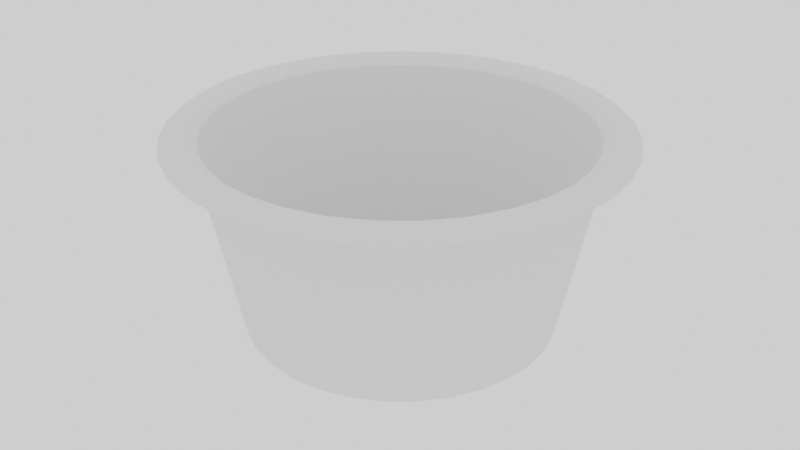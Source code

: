 # Source: drum2.blend  (saved by Blender 3.3.6; exported with 4.5.12 LTS)
import bpy
from mathutils import Matrix  # noqa: F401  (used for matrix-valued properties, if any)

bpy.ops.wm.read_factory_settings(use_empty=True)
scene = bpy.context.scene
scene.name = 'Scene'

# ---- collections
col_collection = bpy.data.collections.new('Collection'); scene.collection.children.link(col_collection)

# ---- world
world_world = bpy.data.worlds.new('World'); scene.world = world_world
world_world.use_nodes = True; world_world.node_tree.nodes.clear()
_N = world_world.node_tree.nodes; _L = world_world.node_tree.links
n0 = _N.new('ShaderNodeOutputWorld'); n0.name = 'World Output'; n0.location = (300, 300)
n1 = _N.new('ShaderNodeBackground'); n1.name = 'Background'; n1.location = (10, 300)
n1.inputs[0].default_value = (1.0, 1.0, 1.0, 1.0)
_L.new(n1.outputs[0], n0.inputs[0])
n0.is_active_output = True
world_world.color = (0.05088, 0.05088, 0.05088)
world_world.use_sun_shadow = False
world_world.sun_shadow_jitter_overblur = 0.0

# ---- meshes
me_cylinder = bpy.data.meshes.new('Cylinder')
me_cylinder.from_pydata([(0.0, 0.3, 0.15), (0.05853, 0.2942, 0.15), (0.1148, 0.2772, 0.15), (0.1667, 0.2494, 0.15), (0.2121, 0.2121, 0.15), (0.2494, 0.1667, 0.15), (0.2772, 0.1148, 0.15), (0.2942, 0.05853, 0.15), (0.3, 0.0, 0.15), (0.2942, -0.05853, 0.15), (0.2772, -0.1148, 0.15), (0.2494, -0.1667, 0.15), (0.2121, -0.2121, 0.15), (0.1667, -0.2494, 0.15), (0.1148, -0.2772, 0.15), (0.05853, -0.2942, 0.15), (0.0, -0.3, 0.15), (-0.05853, -0.2942, 0.15), (-0.1148, -0.2772, 0.15), (-0.1667, -0.2494, 0.15), (-0.2121, -0.2121, 0.15), (-0.2494, -0.1667, 0.15), (-0.2772, -0.1148, 0.15), (-0.2942, -0.05853, 0.15), (-0.3, 0.0, 0.15), (-0.2942, 0.05853, 0.15), (-0.2772, 0.1148, 0.15), (-0.2494, 0.1667, 0.15), (-0.2121, 0.2121, 0.15), (-0.1667, 0.2494, 0.15), (-0.1148, 0.2772, 0.15), (-0.05853, 0.2942, 0.15), (5.525e-11, 0.3066, 0.1544), (0.05982, 0.3007, 0.1544), (0.1173, 0.2833, 0.1544), (0.1704, 0.255, 0.1544), (0.2168, 0.2168, 0.1544), (0.255, 0.1704, 0.1544), (0.2833, 0.1173, 0.1544), (0.3007, 0.05982, 0.1544), (0.3066, 1.223e-10, 0.1544), (0.3007, -0.05982, 0.1544), (0.2833, -0.1173, 0.1544), (0.255, -0.1704, 0.1544), (0.2168, -0.2168, 0.1544), (0.1704, -0.255, 0.1544), (0.1173, -0.2833, 0.1544), (0.05982, -0.3007, 0.1544), (5.525e-11, -0.3066, 0.1544), (-0.05982, -0.3007, 0.1544), (-0.1173, -0.2833, 0.1544), (-0.1704, -0.255, 0.1544), (-0.2168, -0.2168, 0.1544), (-0.255, -0.1704, 0.1544), (-0.2833, -0.1173, 0.1544), (-0.3007, -0.05982, 0.1544), (-0.3066, 1.223e-10, 0.1544), (-0.3007, 0.05982, 0.1544), (-0.2833, 0.1173, 0.1544), (-0.255, 0.1704, 0.1544), (-0.2168, 0.2168, 0.1544), (-0.1704, 0.255, 0.1544), (-0.1173, 0.2833, 0.1544), (-0.05982, 0.3007, 0.1544), (-0.0007961, 0.316, 0.1581), (0.06106, 0.3099, 0.1581), (0.1205, 0.2919, 0.1581), (0.1753, 0.2626, 0.1581), (0.2234, 0.2232, 0.1581), (0.2628, 0.1751, 0.1581), (0.2921, 0.1203, 0.1581), (0.3102, 0.06082, 0.1581), (0.3162, -0.001032, 0.1581), (0.3102, -0.06288, 0.1581), (0.2921, -0.1224, 0.1581), (0.2628, -0.1772, 0.1581), (0.2234, -0.2252, 0.1581), (0.1753, -0.2646, 0.1581), (0.1205, -0.2939, 0.1581), (0.06106, -0.312, 0.1581), (-0.0007961, -0.3181, 0.1581), (-0.06265, -0.312, 0.1581), (-0.1221, -0.2939, 0.1581), (-0.1769, -0.2646, 0.1581), (-0.225, -0.2252, 0.1581), (-0.2644, -0.1772, 0.1581), (-0.2937, -0.1224, 0.1581), (-0.3117, -0.06288, 0.1581), (-0.3178, -0.001032, 0.1581), (-0.3117, 0.06082, 0.1581), (-0.2937, 0.1203, 0.1581), (-0.2644, 0.1751, 0.1581), (-0.225, 0.2232, 0.1581), (-0.1769, 0.2626, 0.1581), (-0.1221, 0.2919, 0.1581), (-0.06265, 0.3099, 0.1581), (-0.0007961, 0.3254, 0.1596), (0.06289, 0.3191, 0.1596), (0.1241, 0.3006, 0.1596), (0.1806, 0.2704, 0.1596), (0.23, 0.2298, 0.1596), (0.2706, 0.1803, 0.1596), (0.3008, 0.1239, 0.1596), (0.3194, 0.06266, 0.1596), (0.3257, -0.001032, 0.1596), (0.3194, -0.06472, 0.1596), (0.3008, -0.126, 0.1596), (0.2706, -0.1824, 0.1596), (0.23, -0.2319, 0.1596), (0.1806, -0.2725, 0.1596), (0.1241, -0.3026, 0.1596), (0.06289, -0.3212, 0.1596), (-0.0007961, -0.3275, 0.1596), (-0.06448, -0.3212, 0.1596), (-0.1257, -0.3026, 0.1596), (-0.1822, -0.2725, 0.1596), (-0.2316, -0.2319, 0.1596), (-0.2722, -0.1824, 0.1596), (-0.3024, -0.126, 0.1596), (-0.321, -0.06472, 0.1596), (-0.3272, -0.001032, 0.1596), (-0.321, 0.06266, 0.1596), (-0.3024, 0.1239, 0.1596), (-0.2722, 0.1803, 0.1596), (-0.2316, 0.2298, 0.1596), (-0.1822, 0.2704, 0.1596), (-0.1257, 0.3006, 0.1596), (-0.06448, 0.3191, 0.1596), (-0.0007961, 0.3322, 0.1558), (0.06421, 0.3258, 0.1558), (0.1267, 0.3068, 0.1558), (0.1843, 0.276, 0.1558), (0.2348, 0.2346, 0.1558), (0.2763, 0.1841, 0.1558), (0.3071, 0.1265, 0.1558), (0.326, 0.06398, 0.1558), (0.3324, -0.001032, 0.1558), (0.326, -0.06604, 0.1558), (0.3071, -0.1286, 0.1558), (0.2763, -0.1862, 0.1558), (0.2348, -0.2367, 0.1558), (0.1843, -0.2781, 0.1558), (0.1267, -0.3089, 0.1558), (0.06421, -0.3279, 0.1558), (-0.0007961, -0.3343, 0.1558), (-0.06581, -0.3279, 0.1558), (-0.1283, -0.3089, 0.1558), (-0.1859, -0.2781, 0.1558), (-0.2364, -0.2367, 0.1558), (-0.2779, -0.1862, 0.1558), (-0.3087, -0.1286, 0.1558), (-0.3276, -0.06604, 0.1558), (-0.334, -0.001032, 0.1558), (-0.3276, 0.06398, 0.1558), (-0.3087, 0.1265, 0.1558), (-0.2779, 0.1841, 0.1558), (-0.2364, 0.2346, 0.1558), (-0.1859, 0.276, 0.1558), (-0.1283, 0.3068, 0.1558), (-0.06581, 0.3258, 0.1558), (-0.0007961, 0.3354, 0.1528), (0.06484, 0.329, 0.1528), (0.128, 0.3098, 0.1528), (0.1861, 0.2787, 0.1528), (0.2371, 0.2369, 0.1528), (0.279, 0.1859, 0.1528), (0.31, 0.1277, 0.1528), (0.3292, 0.06461, 0.1528), (0.3357, -0.001032, 0.1528), (0.3292, -0.06667, 0.1528), (0.31, -0.1298, 0.1528), (0.279, -0.188, 0.1528), (0.2371, -0.2389, 0.1528), (0.1861, -0.2808, 0.1528), (0.128, -0.3119, 0.1528), (0.06484, -0.331, 0.1528), (-0.0007961, -0.3375, 0.1528), (-0.06643, -0.331, 0.1528), (-0.1295, -0.3119, 0.1528), (-0.1877, -0.2808, 0.1528), (-0.2387, -0.2389, 0.1528), (-0.2805, -0.188, 0.1528), (-0.3116, -0.1298, 0.1528), (-0.3308, -0.06667, 0.1528), (-0.3372, -0.001032, 0.1528), (-0.3308, 0.06461, 0.1528), (-0.3116, 0.1277, 0.1528), (-0.2805, 0.1859, 0.1528), (-0.2387, 0.2369, 0.1528), (-0.1877, 0.2787, 0.1528), (-0.1295, 0.3098, 0.1528), (-0.06643, 0.329, 0.1528), (-0.0007961, 0.3354, 0.1506), (0.06484, 0.329, 0.1506), (0.128, 0.3098, 0.1506), (0.1861, 0.2787, 0.1506), (0.2371, 0.2369, 0.1506), (0.279, 0.1859, 0.1506), (0.31, 0.1277, 0.1506), (0.3292, 0.06461, 0.1506), (0.3357, -0.001032, 0.1506), (0.3292, -0.06667, 0.1506), (0.31, -0.1298, 0.1506), (0.279, -0.188, 0.1506), (0.2371, -0.2389, 0.1506), (0.1861, -0.2808, 0.1506), (0.128, -0.3119, 0.1506), (0.06484, -0.331, 0.1506), (-0.0007961, -0.3375, 0.1506), (-0.06643, -0.331, 0.1506), (-0.1295, -0.3119, 0.1506), (-0.1877, -0.2808, 0.1506), (-0.2387, -0.2389, 0.1506), (-0.2805, -0.188, 0.1506), (-0.3116, -0.1298, 0.1506), (-0.3308, -0.06667, 0.1506), (-0.3372, -0.001032, 0.1506), (-0.3308, 0.06461, 0.1506), (-0.3116, 0.1277, 0.1506), (-0.2805, 0.1859, 0.1506), (-0.2387, 0.2369, 0.1506), (-0.1877, 0.2787, 0.1506), (-0.1295, 0.3098, 0.1506), (-0.06643, 0.329, 0.1506), (-0.0007961, 0.3423, 0.1499), (0.06619, 0.3357, 0.1499), (0.1306, 0.3162, 0.1499), (0.19, 0.2845, 0.1499), (0.242, 0.2418, 0.1499), (0.2847, 0.1897, 0.1499), (0.3164, 0.1304, 0.1499), (0.336, 0.06595, 0.1499), (0.3426, -0.001032, 0.1499), (0.336, -0.06802, 0.1499), (0.3164, -0.1324, 0.1499), (0.2847, -0.1918, 0.1499), (0.242, -0.2438, 0.1499), (0.19, -0.2865, 0.1499), (0.1306, -0.3182, 0.1499), (0.06619, -0.3378, 0.1499), (-0.0007961, -0.3444, 0.1499), (-0.06778, -0.3378, 0.1499), (-0.1322, -0.3182, 0.1499), (-0.1916, -0.2865, 0.1499), (-0.2436, -0.2438, 0.1499), (-0.2863, -0.1918, 0.1499), (-0.318, -0.1324, 0.1499), (-0.3376, -0.06802, 0.1499), (-0.3441, -0.001032, 0.1499), (-0.3376, 0.06595, 0.1499), (-0.318, 0.1304, 0.1499), (-0.2863, 0.1897, 0.1499), (-0.2436, 0.2418, 0.1499), (-0.1916, 0.2845, 0.1499), (-0.1322, 0.3162, 0.1499), (-0.06778, 0.3357, 0.1499), (-0.0007961, 0.3423, 0.1571), (0.06619, 0.3357, 0.1571), (0.1306, 0.3162, 0.1571), (0.19, 0.2845, 0.1571), (0.242, 0.2418, 0.1571), (0.2847, 0.1897, 0.1571), (0.3164, 0.1304, 0.1571), (0.336, 0.06595, 0.1571), (0.3426, -0.001032, 0.1571), (0.336, -0.06802, 0.1571), (0.3164, -0.1324, 0.1571), (0.2847, -0.1918, 0.1571), (0.242, -0.2438, 0.1571), (0.19, -0.2865, 0.1571), (0.1306, -0.3182, 0.1571), (0.06619, -0.3378, 0.1571), (-0.0007961, -0.3444, 0.1571), (-0.06778, -0.3378, 0.1571), (-0.1322, -0.3182, 0.1571), (-0.1916, -0.2865, 0.1571), (-0.2436, -0.2438, 0.1571), (-0.2863, -0.1918, 0.1571), (-0.318, -0.1324, 0.1571), (-0.3376, -0.06802, 0.1571), (-0.3441, -0.001032, 0.1571), (-0.3376, 0.06595, 0.1571), (-0.318, 0.1304, 0.1571), (-0.2863, 0.1897, 0.1571), (-0.2436, 0.2418, 0.1571), (-0.1916, 0.2845, 0.1571), (-0.1322, 0.3162, 0.1571), (-0.06778, 0.3357, 0.1571), (-0.0007961, 0.3342, 0.1639), (0.06461, 0.3278, 0.1639), (0.1275, 0.3087, 0.1639), (0.1855, 0.2777, 0.1639), (0.2363, 0.236, 0.1639), (0.278, 0.1852, 0.1639), (0.309, 0.1273, 0.1639), (0.328, 0.06438, 0.1639), (0.3345, -0.001032, 0.1639), (0.328, -0.06644, 0.1639), (0.309, -0.1293, 0.1639), (0.278, -0.1873, 0.1639), (0.2363, -0.2381, 0.1639), (0.1855, -0.2798, 0.1639), (0.1275, -0.3108, 0.1639), (0.06461, -0.3299, 0.1639), (-0.0007961, -0.3363, 0.1639), (-0.0662, -0.3299, 0.1639), (-0.1291, -0.3108, 0.1639), (-0.1871, -0.2798, 0.1639), (-0.2379, -0.2381, 0.1639), (-0.2796, -0.1873, 0.1639), (-0.3105, -0.1293, 0.1639), (-0.3296, -0.06644, 0.1639), (-0.3361, -0.001032, 0.1639), (-0.3296, 0.06438, 0.1639), (-0.3105, 0.1273, 0.1639), (-0.2796, 0.1852, 0.1639), (-0.2379, 0.236, 0.1639), (-0.1871, 0.2777, 0.1639), (-0.1291, 0.3087, 0.1639), (-0.0662, 0.3278, 0.1639), (-0.0007961, 0.3277, 0.1662), (0.06333, 0.3213, 0.1662), (0.125, 0.3026, 0.1662), (0.1818, 0.2723, 0.1662), (0.2316, 0.2314, 0.1662), (0.2725, 0.1816, 0.1662), (0.3029, 0.1248, 0.1662), (0.3216, 0.06309, 0.1662), (0.3279, -0.001032, 0.1662), (0.3216, -0.06516, 0.1662), (0.3029, -0.1268, 0.1662), (0.2725, -0.1836, 0.1662), (0.2316, -0.2334, 0.1662), (0.1818, -0.2743, 0.1662), (0.125, -0.3047, 0.1662), (0.06333, -0.3234, 0.1662), (-0.0007961, -0.3297, 0.1662), (-0.06492, -0.3234, 0.1662), (-0.1266, -0.3047, 0.1662), (-0.1834, -0.2743, 0.1662), (-0.2332, -0.2334, 0.1662), (-0.2741, -0.1836, 0.1662), (-0.3045, -0.1268, 0.1662), (-0.3232, -0.06516, 0.1662), (-0.3295, -0.001032, 0.1662), (-0.3232, 0.06309, 0.1662), (-0.3045, 0.1248, 0.1662), (-0.2741, 0.1816, 0.1662), (-0.2332, 0.2314, 0.1662), (-0.1834, 0.2723, 0.1662), (-0.1266, 0.3026, 0.1662), (-0.06492, 0.3213, 0.1662), (-0.0007961, 0.3182, 0.1671), (0.06149, 0.3121, 0.1671), (0.1214, 0.2939, 0.1671), (0.1766, 0.2644, 0.1671), (0.2249, 0.2247, 0.1671), (0.2647, 0.1763, 0.1671), (0.2942, 0.1211, 0.1671), (0.3123, 0.06125, 0.1671), (0.3185, -0.001032, 0.1671), (0.3123, -0.06331, 0.1671), (0.2942, -0.1232, 0.1671), (0.2647, -0.1784, 0.1671), (0.2249, -0.2268, 0.1671), (0.1766, -0.2665, 0.1671), (0.1214, -0.296, 0.1671), (0.06149, -0.3142, 0.1671), (-0.0007961, -0.3203, 0.1671), (-0.06308, -0.3142, 0.1671), (-0.123, -0.296, 0.1671), (-0.1782, -0.2665, 0.1671), (-0.2265, -0.2268, 0.1671), (-0.2662, -0.1784, 0.1671), (-0.2957, -0.1232, 0.1671), (-0.3139, -0.06331, 0.1671), (-0.32, -0.001032, 0.1671), (-0.3139, 0.06125, 0.1671), (-0.2957, 0.1211, 0.1671), (-0.2662, 0.1763, 0.1671), (-0.2265, 0.2247, 0.1671), (-0.1782, 0.2644, 0.1671), (-0.123, 0.2939, 0.1671), (-0.06308, 0.3121, 0.1671), (-0.0007961, 0.3046, 0.1645), (0.05883, 0.2987, 0.1645), (0.1162, 0.2813, 0.1645), (0.169, 0.2531, 0.1645), (0.2153, 0.2151, 0.1645), (0.2533, 0.1688, 0.1645), (0.2816, 0.1159, 0.1645), (0.299, 0.0586, 0.1645), (0.3048, -0.001032, 0.1645), (0.299, -0.06066, 0.1645), (0.2816, -0.118, 0.1645), (0.2533, -0.1708, 0.1645), (0.2153, -0.2172, 0.1645), (0.169, -0.2552, 0.1645), (0.1162, -0.2834, 0.1645), (0.05883, -0.3008, 0.1645), (-0.0007961, -0.3067, 0.1645), (-0.06042, -0.3008, 0.1645), (-0.1178, -0.2834, 0.1645), (-0.1706, -0.2552, 0.1645), (-0.2169, -0.2172, 0.1645), (-0.2549, -0.1708, 0.1645), (-0.2832, -0.118, 0.1645), (-0.3006, -0.06066, 0.1645), (-0.3064, -0.001032, 0.1645), (-0.3006, 0.0586, 0.1645), (-0.2832, 0.1159, 0.1645), (-0.2549, 0.1688, 0.1645), (-0.2169, 0.2151, 0.1645), (-0.1706, 0.2531, 0.1645), (-0.1178, 0.2813, 0.1645), (-0.06042, 0.2987, 0.1645), (-0.0007961, 0.2932, 0.1594), (0.05661, 0.2876, 0.1594), (0.1118, 0.2708, 0.1594), (0.1627, 0.2436, 0.1594), (0.2073, 0.207, 0.1594), (0.2439, 0.1624, 0.1594), (0.2711, 0.1116, 0.1594), (0.2878, 0.05637, 0.1594), (0.2934, -0.001032, 0.1594), (0.2878, -0.05844, 0.1594), (0.2711, -0.1136, 0.1594), (0.2439, -0.1645, 0.1594), (0.2073, -0.2091, 0.1594), (0.1627, -0.2457, 0.1594), (0.1118, -0.2729, 0.1594), (0.05661, -0.2896, 0.1594), (-0.0007961, -0.2953, 0.1594), (-0.0582, -0.2896, 0.1594), (-0.1134, -0.2729, 0.1594), (-0.1643, -0.2457, 0.1594), (-0.2089, -0.2091, 0.1594), (-0.2455, -0.1645, 0.1594), (-0.2726, -0.1136, 0.1594), (-0.2894, -0.05844, 0.1594), (-0.295, -0.001032, 0.1594), (-0.2894, 0.05637, 0.1594), (-0.2726, 0.1116, 0.1594), (-0.2455, 0.1624, 0.1594), (-0.2089, 0.207, 0.1594), (-0.1643, 0.2436, 0.1594), (-0.1134, 0.2708, 0.1594), (-0.0582, 0.2876, 0.1594), (-0.0007961, 0.288, 0.1551), (0.0556, 0.2825, 0.1551), (0.1098, 0.266, 0.1551), (0.1598, 0.2393, 0.1551), (0.2036, 0.2034, 0.1551), (0.2396, 0.1596, 0.1551), (0.2663, 0.1096, 0.1551), (0.2827, 0.05536, 0.1551), (0.2883, -0.001032, 0.1551), (0.2827, -0.05743, 0.1551), (0.2663, -0.1117, 0.1551), (0.2396, -0.1616, 0.1551), (0.2036, -0.2054, 0.1551), (0.1598, -0.2414, 0.1551), (0.1098, -0.2681, 0.1551), (0.0556, -0.2846, 0.1551), (-0.0007961, -0.2901, 0.1551), (-0.05719, -0.2846, 0.1551), (-0.1114, -0.2681, 0.1551), (-0.1614, -0.2414, 0.1551), (-0.2052, -0.2054, 0.1551), (-0.2412, -0.1616, 0.1551), (-0.2679, -0.1117, 0.1551), (-0.2843, -0.05743, 0.1551), (-0.2899, -0.001032, 0.1551), (-0.2843, 0.05536, 0.1551), (-0.2679, 0.1096, 0.1551), (-0.2412, 0.1596, 0.1551), (-0.2052, 0.2034, 0.1551), (-0.1614, 0.2393, 0.1551), (-0.1114, 0.266, 0.1551), (-0.05719, 0.2825, 0.1551), (-0.0007961, 0.2222, -0.143), (0.04276, 0.2179, -0.143), (0.08464, 0.2052, -0.143), (0.1232, 0.1846, -0.143), (0.1571, 0.1568, -0.143), (0.1848, 0.123, -0.143), (0.2055, 0.08441, -0.143), (0.2182, 0.04253, -0.143), (0.2225, -0.001032, -0.143), (0.2182, -0.04459, -0.143), (0.2055, -0.08647, -0.143), (0.1848, -0.1251, -0.143), (0.1571, -0.1589, -0.143), (0.1232, -0.1867, -0.143), (0.08464, -0.2073, -0.143), (0.04276, -0.22, -0.143), (-0.0007961, -0.2243, -0.143), (-0.04435, -0.22, -0.143), (-0.08624, -0.2073, -0.143), (-0.1248, -0.1867, -0.143), (-0.1587, -0.1589, -0.143), (-0.1864, -0.1251, -0.143), (-0.2071, -0.08647, -0.143), (-0.2198, -0.04459, -0.143), (-0.2241, -0.001032, -0.143), (-0.2198, 0.04253, -0.143), (-0.2071, 0.08441, -0.143), (-0.1864, 0.123, -0.143), (-0.1587, 0.1568, -0.143), (-0.1248, 0.1846, -0.143), (-0.08624, 0.2052, -0.143), (-0.04435, 0.2179, -0.143), (-0.03808, 0.1914, -0.1602), (2.258e-10, 0.2388, -0.1461), (0.0466, 0.2343, -0.1461), (-0.07469, 0.1803, -0.1602), (0.0914, 0.2207, -0.1461), (-0.1084, 0.1623, -0.1602), (0.1327, 0.1986, -0.1461), (-0.138, 0.138, -0.1602), (0.1689, 0.1689, -0.1461), (-0.1623, 0.1084, -0.1602), (0.1986, 0.1327, -0.1461), (-0.1803, 0.07469, -0.1602), (0.2207, 0.0914, -0.1461), (-0.1914, 0.03808, -0.1602), (0.2343, 0.0466, -0.1461), (-0.1952, 2.209e-10, -0.1602), (0.2388, -2.258e-10, -0.1461), (-0.1914, -0.03808, -0.1602), (0.2343, -0.0466, -0.1461), (-0.1803, -0.07469, -0.1602), (0.2207, -0.0914, -0.1461), (-0.1623, -0.1084, -0.1602), (0.1986, -0.1327, -0.1461), (-0.138, -0.138, -0.1602), (0.1689, -0.1689, -0.1461), (-0.1084, -0.1623, -0.1602), (0.1327, -0.1986, -0.1461), (-0.07469, -0.1803, -0.1602), (0.0914, -0.2207, -0.1461), (-0.03808, -0.1914, -0.1602), (0.0466, -0.2343, -0.1461), (-4.284e-10, -0.1952, -0.1602), (-2.258e-10, -0.2388, -0.1461), (0.03808, -0.1914, -0.1602), (-0.0466, -0.2343, -0.1461), (0.07469, -0.1803, -0.1602), (-0.0914, -0.2207, -0.1461), (0.1084, -0.1623, -0.1602), (-0.1327, -0.1986, -0.1461), (0.138, -0.138, -0.1602), (-0.1689, -0.1689, -0.1461), (0.1623, -0.1084, -0.1602), (-0.1986, -0.1327, -0.1461), (0.1803, -0.07469, -0.1602), (-0.2207, -0.0914, -0.1461), (0.1914, -0.03808, -0.1602), (-0.2343, -0.0466, -0.1461), (0.1952, 2.209e-10, -0.1602), (-0.2388, 2.258e-10, -0.1461), (0.1914, 0.03808, -0.1602), (-0.2343, 0.0466, -0.1461), (0.1803, 0.07469, -0.1602), (-0.2207, 0.0914, -0.1461), (0.1623, 0.1084, -0.1602), (-0.1986, 0.1327, -0.1461), (0.138, 0.138, -0.1602), (-0.1689, 0.1689, -0.1461), (0.1084, 0.1623, -0.1602), (-0.1327, 0.1986, -0.1461), (0.07469, 0.1803, -0.1602), (-0.0914, 0.2207, -0.1461), (0.03808, 0.1914, -0.1602), (-0.0466, 0.2343, -0.1461), (-4.284e-10, 0.1952, -0.1602), (0.0, 0.2214, -0.1554), (1.953e-10, 0.232, -0.1517), (0.0432, 0.2172, -0.1554), (0.04527, 0.2276, -0.1517), (0.08474, 0.2046, -0.1554), (0.0888, 0.2144, -0.1517), (0.123, 0.1841, -0.1554), (0.1289, 0.1929, -0.1517), (0.1566, 0.1566, -0.1554), (0.1641, 0.1641, -0.1517), (0.1841, 0.123, -0.1554), (0.1929, 0.1289, -0.1517), (0.2046, 0.08474, -0.1554), (0.2144, 0.0888, -0.1517), (0.2172, 0.0432, -0.1554), (0.2276, 0.04527, -0.1517), (0.2214, 0.0, -0.1554), (0.232, -1.953e-10, -0.1517), (0.2172, -0.0432, -0.1554), (0.2276, -0.04527, -0.1517), (0.2046, -0.08474, -0.1554), (0.2144, -0.0888, -0.1517), (0.1841, -0.123, -0.1554), (0.1929, -0.1289, -0.1517), (0.1566, -0.1566, -0.1554), (0.1641, -0.1641, -0.1517), (0.123, -0.1841, -0.1554), (0.1289, -0.1929, -0.1517), (0.08474, -0.2046, -0.1554), (0.0888, -0.2144, -0.1517), (0.0432, -0.2172, -0.1554), (0.04527, -0.2276, -0.1517), (0.0, -0.2214, -0.1554), (-1.953e-10, -0.232, -0.1517), (-0.0432, -0.2172, -0.1554), (-0.04527, -0.2276, -0.1517), (-0.08474, -0.2046, -0.1554), (-0.0888, -0.2144, -0.1517), (-0.123, -0.1841, -0.1554), (-0.1289, -0.1929, -0.1517), (-0.1566, -0.1566, -0.1554), (-0.1641, -0.1641, -0.1517), (-0.1841, -0.123, -0.1554), (-0.1929, -0.1289, -0.1517), (-0.2046, -0.08474, -0.1554), (-0.2144, -0.0888, -0.1517), (-0.2172, -0.0432, -0.1554), (-0.2276, -0.04527, -0.1517), (-0.2214, 0.0, -0.1554), (-0.232, 1.953e-10, -0.1517), (-0.2172, 0.0432, -0.1554), (-0.2276, 0.04527, -0.1517), (-0.2046, 0.08474, -0.1554), (-0.2144, 0.0888, -0.1517), (-0.1841, 0.123, -0.1554), (-0.1929, 0.1289, -0.1517), (-0.1566, 0.1566, -0.1554), (-0.1641, 0.1641, -0.1517), (-0.123, 0.1841, -0.1554), (-0.1289, 0.1929, -0.1517), (-0.08474, 0.2046, -0.1554), (-0.0888, 0.2144, -0.1517), (-0.0432, 0.2172, -0.1554), (-0.04527, 0.2276, -0.1517)], [], [(524, 522, 5, 6), (526, 524, 6, 7), (528, 526, 7, 8), (530, 528, 8, 9), (532, 530, 9, 10), (534, 532, 10, 11), (536, 534, 11, 12), (538, 536, 12, 13), (540, 538, 13, 14), (542, 540, 14, 15), (544, 542, 15, 16), (546, 544, 16, 17), (548, 546, 17, 18), (550, 548, 18, 19), (552, 550, 19, 20), (554, 552, 20, 21), (556, 554, 21, 22), (558, 556, 22, 23), (560, 558, 23, 24), (562, 560, 24, 25), (564, 562, 25, 26), (566, 564, 26, 27), (568, 566, 27, 28), (570, 568, 28, 29), (572, 570, 29, 30), (574, 572, 30, 31), (516, 514, 1, 2), (18, 17, 49, 50), (522, 520, 4, 5), (520, 518, 3, 4), (513, 574, 31, 0), (518, 516, 2, 3), (581, 579, 514, 516), (35, 34, 66, 67), (5, 4, 36, 37), (0, 31, 63, 32), (19, 18, 50, 51), (6, 5, 37, 38), (20, 19, 51, 52), (7, 6, 38, 39), (21, 20, 52, 53), (8, 7, 39, 40), (22, 21, 53, 54), (9, 8, 40, 41), (23, 22, 54, 55), (10, 9, 41, 42), (24, 23, 55, 56), (11, 10, 42, 43), (25, 24, 56, 57), (12, 11, 43, 44), (26, 25, 57, 58), (13, 12, 44, 45), (27, 26, 58, 59), (14, 13, 45, 46), (1, 0, 32, 33), (28, 27, 59, 60), (15, 14, 46, 47), (2, 1, 33, 34), (29, 28, 60, 61), (16, 15, 47, 48), (3, 2, 34, 35), (30, 29, 61, 62), (17, 16, 48, 49), (4, 3, 35, 36), (31, 30, 62, 63), (91, 90, 122, 123), (62, 61, 93, 94), (49, 48, 80, 81), (36, 35, 67, 68), (63, 62, 94, 95), (50, 49, 81, 82), (37, 36, 68, 69), (32, 63, 95, 64), (51, 50, 82, 83), (38, 37, 69, 70), (52, 51, 83, 84), (39, 38, 70, 71), (53, 52, 84, 85), (40, 39, 71, 72), (54, 53, 85, 86), (41, 40, 72, 73), (55, 54, 86, 87), (42, 41, 73, 74), (56, 55, 87, 88), (43, 42, 74, 75), (57, 56, 88, 89), (44, 43, 75, 76), (58, 57, 89, 90), (45, 44, 76, 77), (59, 58, 90, 91), (46, 45, 77, 78), (33, 32, 64, 65), (60, 59, 91, 92), (47, 46, 78, 79), (34, 33, 65, 66), (61, 60, 92, 93), (48, 47, 79, 80), (122, 121, 153, 154), (78, 77, 109, 110), (65, 64, 96, 97), (92, 91, 123, 124), (79, 78, 110, 111), (66, 65, 97, 98), (93, 92, 124, 125), (80, 79, 111, 112), (67, 66, 98, 99), (94, 93, 125, 126), (81, 80, 112, 113), (68, 67, 99, 100), (95, 94, 126, 127), (82, 81, 113, 114), (69, 68, 100, 101), (64, 95, 127, 96), (83, 82, 114, 115), (70, 69, 101, 102), (84, 83, 115, 116), (71, 70, 102, 103), (85, 84, 116, 117), (72, 71, 103, 104), (86, 85, 117, 118), (73, 72, 104, 105), (87, 86, 118, 119), (74, 73, 105, 106), (88, 87, 119, 120), (75, 74, 106, 107), (89, 88, 120, 121), (76, 75, 107, 108), (90, 89, 121, 122), (77, 76, 108, 109), (140, 139, 171, 172), (109, 108, 140, 141), (123, 122, 154, 155), (110, 109, 141, 142), (97, 96, 128, 129), (124, 123, 155, 156), (111, 110, 142, 143), (98, 97, 129, 130), (125, 124, 156, 157), (112, 111, 143, 144), (99, 98, 130, 131), (126, 125, 157, 158), (113, 112, 144, 145), (100, 99, 131, 132), (127, 126, 158, 159), (114, 113, 145, 146), (101, 100, 132, 133), (96, 127, 159, 128), (115, 114, 146, 147), (102, 101, 133, 134), (116, 115, 147, 148), (103, 102, 134, 135), (117, 116, 148, 149), (104, 103, 135, 136), (118, 117, 149, 150), (105, 104, 136, 137), (119, 118, 150, 151), (106, 105, 137, 138), (120, 119, 151, 152), (107, 106, 138, 139), (121, 120, 152, 153), (108, 107, 139, 140), (160, 191, 223, 192), (154, 153, 185, 186), (141, 140, 172, 173), (155, 154, 186, 187), (142, 141, 173, 174), (129, 128, 160, 161), (156, 155, 187, 188), (143, 142, 174, 175), (130, 129, 161, 162), (157, 156, 188, 189), (144, 143, 175, 176), (131, 130, 162, 163), (158, 157, 189, 190), (145, 144, 176, 177), (132, 131, 163, 164), (159, 158, 190, 191), (146, 145, 177, 178), (133, 132, 164, 165), (128, 159, 191, 160), (147, 146, 178, 179), (134, 133, 165, 166), (148, 147, 179, 180), (135, 134, 166, 167), (149, 148, 180, 181), (136, 135, 167, 168), (150, 149, 181, 182), (137, 136, 168, 169), (151, 150, 182, 183), (138, 137, 169, 170), (152, 151, 183, 184), (139, 138, 170, 171), (153, 152, 184, 185), (215, 214, 246, 247), (179, 178, 210, 211), (166, 165, 197, 198), (180, 179, 211, 212), (167, 166, 198, 199), (181, 180, 212, 213), (168, 167, 199, 200), (182, 181, 213, 214), (169, 168, 200, 201), (183, 182, 214, 215), (170, 169, 201, 202), (184, 183, 215, 216), (171, 170, 202, 203), (185, 184, 216, 217), (172, 171, 203, 204), (186, 185, 217, 218), (173, 172, 204, 205), (187, 186, 218, 219), (174, 173, 205, 206), (161, 160, 192, 193), (188, 187, 219, 220), (175, 174, 206, 207), (162, 161, 193, 194), (189, 188, 220, 221), (176, 175, 207, 208), (163, 162, 194, 195), (190, 189, 221, 222), (177, 176, 208, 209), (164, 163, 195, 196), (191, 190, 222, 223), (178, 177, 209, 210), (165, 164, 196, 197), (250, 249, 281, 282), (202, 201, 233, 234), (216, 215, 247, 248), (203, 202, 234, 235), (217, 216, 248, 249), (204, 203, 235, 236), (218, 217, 249, 250), (205, 204, 236, 237), (219, 218, 250, 251), (206, 205, 237, 238), (193, 192, 224, 225), (220, 219, 251, 252), (207, 206, 238, 239), (194, 193, 225, 226), (221, 220, 252, 253), (208, 207, 239, 240), (195, 194, 226, 227), (222, 221, 253, 254), (209, 208, 240, 241), (196, 195, 227, 228), (223, 222, 254, 255), (210, 209, 241, 242), (197, 196, 228, 229), (192, 223, 255, 224), (211, 210, 242, 243), (198, 197, 229, 230), (212, 211, 243, 244), (199, 198, 230, 231), (213, 212, 244, 245), (200, 199, 231, 232), (214, 213, 245, 246), (201, 200, 232, 233), (283, 282, 314, 315), (237, 236, 268, 269), (251, 250, 282, 283), (238, 237, 269, 270), (225, 224, 256, 257), (252, 251, 283, 284), (239, 238, 270, 271), (226, 225, 257, 258), (253, 252, 284, 285), (240, 239, 271, 272), (227, 226, 258, 259), (254, 253, 285, 286), (241, 240, 272, 273), (228, 227, 259, 260), (255, 254, 286, 287), (242, 241, 273, 274), (229, 228, 260, 261), (224, 255, 287, 256), (243, 242, 274, 275), (230, 229, 261, 262), (244, 243, 275, 276), (231, 230, 262, 263), (245, 244, 276, 277), (232, 231, 263, 264), (246, 245, 277, 278), (233, 232, 264, 265), (247, 246, 278, 279), (234, 233, 265, 266), (248, 247, 279, 280), (235, 234, 266, 267), (249, 248, 280, 281), (236, 235, 267, 268), (318, 317, 349, 350), (270, 269, 301, 302), (257, 256, 288, 289), (284, 283, 315, 316), (271, 270, 302, 303), (258, 257, 289, 290), (285, 284, 316, 317), (272, 271, 303, 304), (259, 258, 290, 291), (286, 285, 317, 318), (273, 272, 304, 305), (260, 259, 291, 292), (287, 286, 318, 319), (274, 273, 305, 306), (261, 260, 292, 293), (256, 287, 319, 288), (275, 274, 306, 307), (262, 261, 293, 294), (276, 275, 307, 308), (263, 262, 294, 295), (277, 276, 308, 309), (264, 263, 295, 296), (278, 277, 309, 310), (265, 264, 296, 297), (279, 278, 310, 311), (266, 265, 297, 298), (280, 279, 311, 312), (267, 266, 298, 299), (281, 280, 312, 313), (268, 267, 299, 300), (282, 281, 313, 314), (269, 268, 300, 301), (340, 339, 371, 372), (305, 304, 336, 337), (292, 291, 323, 324), (319, 318, 350, 351), (306, 305, 337, 338), (293, 292, 324, 325), (288, 319, 351, 320), (307, 306, 338, 339), (294, 293, 325, 326), (308, 307, 339, 340), (295, 294, 326, 327), (309, 308, 340, 341), (296, 295, 327, 328), (310, 309, 341, 342), (297, 296, 328, 329), (311, 310, 342, 343), (298, 297, 329, 330), (312, 311, 343, 344), (299, 298, 330, 331), (313, 312, 344, 345), (300, 299, 331, 332), (314, 313, 345, 346), (301, 300, 332, 333), (315, 314, 346, 347), (302, 301, 333, 334), (289, 288, 320, 321), (316, 315, 347, 348), (303, 302, 334, 335), (290, 289, 321, 322), (317, 316, 348, 349), (304, 303, 335, 336), (291, 290, 322, 323), (375, 374, 406, 407), (327, 326, 358, 359), (341, 340, 372, 373), (328, 327, 359, 360), (342, 341, 373, 374), (329, 328, 360, 361), (343, 342, 374, 375), (330, 329, 361, 362), (344, 343, 375, 376), (331, 330, 362, 363), (345, 344, 376, 377), (332, 331, 363, 364), (346, 345, 377, 378), (333, 332, 364, 365), (347, 346, 378, 379), (334, 333, 365, 366), (321, 320, 352, 353), (348, 347, 379, 380), (335, 334, 366, 367), (322, 321, 353, 354), (349, 348, 380, 381), (336, 335, 367, 368), (323, 322, 354, 355), (350, 349, 381, 382), (337, 336, 368, 369), (324, 323, 355, 356), (351, 350, 382, 383), (338, 337, 369, 370), (325, 324, 356, 357), (320, 351, 383, 352), (339, 338, 370, 371), (326, 325, 357, 358), (402, 401, 433, 434), (362, 361, 393, 394), (376, 375, 407, 408), (363, 362, 394, 395), (377, 376, 408, 409), (364, 363, 395, 396), (378, 377, 409, 410), (365, 364, 396, 397), (379, 378, 410, 411), (366, 365, 397, 398), (353, 352, 384, 385), (380, 379, 411, 412), (367, 366, 398, 399), (354, 353, 385, 386), (381, 380, 412, 413), (368, 367, 399, 400), (355, 354, 386, 387), (382, 381, 413, 414), (369, 368, 400, 401), (356, 355, 387, 388), (383, 382, 414, 415), (370, 369, 401, 402), (357, 356, 388, 389), (352, 383, 415, 384), (371, 370, 402, 403), (358, 357, 389, 390), (372, 371, 403, 404), (359, 358, 390, 391), (373, 372, 404, 405), (360, 359, 391, 392), (374, 373, 405, 406), (361, 360, 392, 393), (437, 436, 468, 469), (389, 388, 420, 421), (384, 415, 447, 416), (403, 402, 434, 435), (390, 389, 421, 422), (404, 403, 435, 436), (391, 390, 422, 423), (405, 404, 436, 437), (392, 391, 423, 424), (406, 405, 437, 438), (393, 392, 424, 425), (407, 406, 438, 439), (394, 393, 425, 426), (408, 407, 439, 440), (395, 394, 426, 427), (409, 408, 440, 441), (396, 395, 427, 428), (410, 409, 441, 442), (397, 396, 428, 429), (411, 410, 442, 443), (398, 397, 429, 430), (385, 384, 416, 417), (412, 411, 443, 444), (399, 398, 430, 431), (386, 385, 417, 418), (413, 412, 444, 445), (400, 399, 431, 432), (387, 386, 418, 419), (414, 413, 445, 446), (401, 400, 432, 433), (388, 387, 419, 420), (415, 414, 446, 447), (472, 471, 503, 504), (424, 423, 455, 456), (438, 437, 469, 470), (425, 424, 456, 457), (439, 438, 470, 471), (426, 425, 457, 458), (440, 439, 471, 472), (427, 426, 458, 459), (441, 440, 472, 473), (428, 427, 459, 460), (442, 441, 473, 474), (429, 428, 460, 461), (443, 442, 474, 475), (430, 429, 461, 462), (417, 416, 448, 449), (444, 443, 475, 476), (431, 430, 462, 463), (418, 417, 449, 450), (445, 444, 476, 477), (432, 431, 463, 464), (419, 418, 450, 451), (446, 445, 477, 478), (433, 432, 464, 465), (420, 419, 451, 452), (447, 446, 478, 479), (434, 433, 465, 466), (421, 420, 452, 453), (416, 447, 479, 448), (435, 434, 466, 467), (422, 421, 453, 454), (436, 435, 467, 468), (423, 422, 454, 455), (481, 480, 511, 510, 509, 508, 507, 506, 505, 504, 503, 502, 501, 500, 499, 498, 497, 496, 495, 494, 493, 492, 491, 490, 489, 488, 487, 486, 485, 484, 483, 482), (459, 458, 490, 491), (473, 472, 504, 505), (460, 459, 491, 492), (474, 473, 505, 506), (461, 460, 492, 493), (475, 474, 506, 507), (462, 461, 493, 494), (449, 448, 480, 481), (476, 475, 507, 508), (463, 462, 494, 495), (450, 449, 481, 482), (477, 476, 508, 509), (464, 463, 495, 496), (451, 450, 482, 483), (478, 477, 509, 510), (465, 464, 496, 497), (452, 451, 483, 484), (479, 478, 510, 511), (466, 465, 497, 498), (453, 452, 484, 485), (448, 479, 511, 480), (467, 466, 498, 499), (454, 453, 485, 486), (468, 467, 499, 500), (455, 454, 486, 487), (469, 468, 500, 501), (456, 455, 487, 488), (470, 469, 501, 502), (457, 456, 488, 489), (471, 470, 502, 503), (458, 457, 489, 490), (577, 639, 574, 513), (583, 581, 516, 518), (585, 583, 518, 520), (587, 585, 520, 522), (589, 587, 522, 524), (591, 589, 524, 526), (593, 591, 526, 528), (595, 593, 528, 530), (597, 595, 530, 532), (599, 597, 532, 534), (601, 599, 534, 536), (603, 601, 536, 538), (605, 603, 538, 540), (607, 605, 540, 542), (609, 607, 542, 544), (611, 609, 544, 546), (613, 611, 546, 548), (615, 613, 548, 550), (617, 615, 550, 552), (619, 617, 552, 554), (621, 619, 554, 556), (623, 621, 556, 558), (625, 623, 558, 560), (627, 625, 560, 562), (629, 627, 562, 564), (631, 629, 564, 566), (633, 631, 566, 568), (635, 633, 568, 570), (637, 635, 570, 572), (639, 637, 572, 574), (575, 573, 571, 569, 567, 565, 563, 561, 559, 557, 555, 553, 551, 549, 547, 545, 543, 541, 539, 537, 535, 533, 531, 529, 527, 525, 523, 521, 519, 517, 515, 512), (588, 590, 561, 563), (514, 513, 0, 1), (578, 576, 577, 579), (580, 578, 579, 581), (582, 580, 581, 583), (584, 582, 583, 585), (586, 584, 585, 587), (588, 586, 587, 589), (590, 588, 589, 591), (592, 590, 591, 593), (594, 592, 593, 595), (596, 594, 595, 597), (598, 596, 597, 599), (600, 598, 599, 601), (602, 600, 601, 603), (604, 602, 603, 605), (606, 604, 605, 607), (608, 606, 607, 609), (610, 608, 609, 611), (612, 610, 611, 613), (614, 612, 613, 615), (616, 614, 615, 617), (618, 616, 617, 619), (620, 618, 619, 621), (622, 620, 621, 623), (624, 622, 623, 625), (626, 624, 625, 627), (628, 626, 627, 629), (630, 628, 629, 631), (632, 630, 631, 633), (634, 632, 633, 635), (636, 634, 635, 637), (638, 636, 637, 639), (576, 638, 639, 577), (579, 577, 513, 514), (606, 608, 543, 545), (624, 626, 525, 527), (580, 582, 569, 571), (598, 600, 551, 553), (616, 618, 533, 535), (634, 636, 515, 517), (590, 592, 559, 561), (608, 610, 541, 543), (626, 628, 523, 525), (582, 584, 567, 569), (600, 602, 549, 551), (618, 620, 531, 533), (636, 638, 512, 515), (592, 594, 557, 559), (610, 612, 539, 541), (628, 630, 521, 523), (638, 576, 575, 512), (584, 586, 565, 567), (602, 604, 547, 549), (620, 622, 529, 531), (576, 578, 573, 575), (594, 596, 555, 557), (612, 614, 537, 539), (630, 632, 519, 521), (586, 588, 563, 565), (604, 606, 545, 547), (622, 624, 527, 529), (578, 580, 571, 573), (596, 598, 553, 555), (614, 616, 535, 537), (632, 634, 517, 519)])
_uv = me_cylinder.uv_layers.new(name='UVMap')
_uv.uv.foreach_set('vector', [0.9217, 0.3431, 0.9057, 0.3749, 0.8438, 1.0, 0.8125, 1.0, 0.9312, 0.3087, 0.9217, 0.3431, 0.8125, 1.0, 0.7812, 1.0, 0.9338, 0.2728, 0.9312, 0.3087, 0.7812, 1.0, 0.75, 1.0, 0.9293, 0.2369, 0.9338, 0.2728, 0.75, 1.0, 0.7188, 1.0, 0.9179, 0.2025, 0.9293, 0.2369, 0.7188, 1.0, 0.6875, 1.0, 0.9, 0.1707, 0.9179, 0.2025, 0.6875, 1.0, 0.6562, 1.0, 0.8762, 0.1428, 0.9, 0.1707, 0.6562, 1.0, 0.625, 1.0, 0.8474, 0.12, 0.8762, 0.1428, 0.625, 1.0, 0.5938, 1.0, 0.8146, 0.103, 0.8474, 0.12, 0.5938, 1.0, 0.5625, 1.0, 0.7792, 0.09255, 0.8146, 0.103, 0.5625, 1.0, 0.5312, 1.0, 0.7424, 0.08901, 0.7792, 0.09255, 0.5312, 1.0, 0.5, 1.0, 0.7056, 0.09255, 0.7424, 0.08901, 0.5, 1.0, 0.4688, 1.0, 0.6702, 0.103, 0.7056, 0.09255, 0.4688, 1.0, 0.4375, 1.0, 0.6374, 0.12, 0.6702, 0.103, 0.4375, 1.0, 0.4062, 1.0, 0.6086, 0.1428, 0.6374, 0.12, 0.4062, 1.0, 0.375, 1.0, 0.5848, 0.1707, 0.6086, 0.1428, 0.375, 1.0, 0.3438, 1.0, 0.5669, 0.2025, 0.5848, 0.1707, 0.3438, 1.0, 0.3125, 1.0, 0.5555, 0.2369, 0.5669, 0.2025, 0.3125, 1.0, 0.2812, 1.0, 0.551, 0.2728, 0.5555, 0.2369, 0.2812, 1.0, 0.25, 1.0, 0.5536, 0.3087, 0.551, 0.2728, 0.25, 1.0, 0.2188, 1.0, 0.5631, 0.3431, 0.5536, 0.3087, 0.2188, 1.0, 0.1875, 1.0, 0.5791, 0.3749, 0.5631, 0.3431, 0.1875, 1.0, 0.1562, 1.0, 0.601, 0.4028, 0.5791, 0.3749, 0.1562, 1.0, 0.125, 1.0, 0.6279, 0.4256, 0.601, 0.4028, 0.125, 1.0, 0.09375, 1.0, 0.6588, 0.4426, 0.6279, 0.4256, 0.09375, 1.0, 0.0625, 1.0, 0.6923, 0.4531, 0.6588, 0.4426, 0.0625, 1.0, 0.03125, 1.0, 0.826, 0.4426, 0.7925, 0.4531, 0.9688, 1.0, 0.9375, 1.0, 0.4375, 1.0, 0.4688, 1.0, 0.4688, 1.0, 0.4375, 1.0, 0.9057, 0.3749, 0.8838, 0.4028, 0.875, 1.0, 0.8438, 1.0, 0.8838, 0.4028, 0.8569, 0.4256, 0.9062, 1.0, 0.875, 1.0, 0.7272, 0.4566, 0.6923, 0.4531, 0.03125, 1.0, 0.0, 1.0, 0.8569, 0.4256, 0.826, 0.4426, 0.9375, 1.0, 0.9062, 1.0, 0.8222, 0.428, 0.7883, 0.4384, 0.7925, 0.4531, 0.826, 0.4426, 0.9062, 1.0, 0.9375, 1.0, 0.9375, 1.0, 0.9062, 1.0, 0.8438, 1.0, 0.875, 1.0, 0.875, 1.0, 0.8438, 1.0, 0.0, 1.0, 0.03125, 1.0, 0.03125, 1.0, 0.0, 1.0, 0.4062, 1.0, 0.4375, 1.0, 0.4375, 1.0, 0.4062, 1.0, 0.8125, 1.0, 0.8438, 1.0, 0.8438, 1.0, 0.8125, 1.0, 0.375, 1.0, 0.4062, 1.0, 0.4062, 1.0, 0.375, 1.0, 0.7812, 1.0, 0.8125, 1.0, 0.8125, 1.0, 0.7812, 1.0, 0.3438, 1.0, 0.375, 1.0, 0.375, 1.0, 0.3438, 1.0, 0.75, 1.0, 0.7812, 1.0, 0.7812, 1.0, 0.75, 1.0, 0.3125, 1.0, 0.3438, 1.0, 0.3438, 1.0, 0.3125, 1.0, 0.7188, 1.0, 0.75, 1.0, 0.75, 1.0, 0.7188, 1.0, 0.2812, 1.0, 0.3125, 1.0, 0.3125, 1.0, 0.2812, 1.0, 0.6875, 1.0, 0.7188, 1.0, 0.7188, 1.0, 0.6875, 1.0, 0.25, 1.0, 0.2812, 1.0, 0.2812, 1.0, 0.25, 1.0, 0.6562, 1.0, 0.6875, 1.0, 0.6875, 1.0, 0.6562, 1.0, 0.2188, 1.0, 0.25, 1.0, 0.25, 1.0, 0.2188, 1.0, 0.625, 1.0, 0.6562, 1.0, 0.6562, 1.0, 0.625, 1.0, 0.1875, 1.0, 0.2188, 1.0, 0.2188, 1.0, 0.1875, 1.0, 0.5938, 1.0, 0.625, 1.0, 0.625, 1.0, 0.5938, 1.0, 0.1562, 1.0, 0.1875, 1.0, 0.1875, 1.0, 0.1562, 1.0, 0.5625, 1.0, 0.5938, 1.0, 0.5938, 1.0, 0.5625, 1.0, 0.9688, 1.0, 1.0, 1.0, 1.0, 1.0, 0.9688, 1.0, 0.125, 1.0, 0.1562, 1.0, 0.1562, 1.0, 0.125, 1.0, 0.5312, 1.0, 0.5625, 1.0, 0.5625, 1.0, 0.5312, 1.0, 0.9375, 1.0, 0.9688, 1.0, 0.9688, 1.0, 0.9375, 1.0, 0.09375, 1.0, 0.125, 1.0, 0.125, 1.0, 0.09375, 1.0, 0.5, 1.0, 0.5312, 1.0, 0.5312, 1.0, 0.5, 1.0, 0.9062, 1.0, 0.9375, 1.0, 0.9375, 1.0, 0.9062, 1.0, 0.0625, 1.0, 0.09375, 1.0, 0.09375, 1.0, 0.0625, 1.0, 0.4688, 1.0, 0.5, 1.0, 0.5, 1.0, 0.4688, 1.0, 0.875, 1.0, 0.9062, 1.0, 0.9062, 1.0, 0.875, 1.0, 0.03125, 1.0, 0.0625, 1.0, 0.0625, 1.0, 0.03125, 1.0, 0.1562, 1.0, 0.1875, 1.0, 0.1875, 1.0, 0.1562, 1.0, 0.0625, 1.0, 0.09375, 1.0, 0.09375, 1.0, 0.0625, 1.0, 0.4688, 1.0, 0.5, 1.0, 0.5, 1.0, 0.4688, 1.0, 0.875, 1.0, 0.9062, 1.0, 0.9062, 1.0, 0.875, 1.0, 0.03125, 1.0, 0.0625, 1.0, 0.0625, 1.0, 0.03125, 1.0, 0.4375, 1.0, 0.4688, 1.0, 0.4688, 1.0, 0.4375, 1.0, 0.8438, 1.0, 0.875, 1.0, 0.875, 1.0, 0.8438, 1.0, 0.0, 1.0, 0.03125, 1.0, 0.03125, 1.0, 0.0, 1.0, 0.4062, 1.0, 0.4375, 1.0, 0.4375, 1.0, 0.4062, 1.0, 0.8125, 1.0, 0.8438, 1.0, 0.8438, 1.0, 0.8125, 1.0, 0.375, 1.0, 0.4062, 1.0, 0.4062, 1.0, 0.375, 1.0, 0.7812, 1.0, 0.8125, 1.0, 0.8125, 1.0, 0.7812, 1.0, 0.3438, 1.0, 0.375, 1.0, 0.375, 1.0, 0.3438, 1.0, 0.75, 1.0, 0.7812, 1.0, 0.7812, 1.0, 0.75, 1.0, 0.3125, 1.0, 0.3438, 1.0, 0.3438, 1.0, 0.3125, 1.0, 0.7188, 1.0, 0.75, 1.0, 0.75, 1.0, 0.7188, 1.0, 0.2812, 1.0, 0.3125, 1.0, 0.3125, 1.0, 0.2812, 1.0, 0.6875, 1.0, 0.7188, 1.0, 0.7188, 1.0, 0.6875, 1.0, 0.25, 1.0, 0.2812, 1.0, 0.2812, 1.0, 0.25, 1.0, 0.6562, 1.0, 0.6875, 1.0, 0.6875, 1.0, 0.6562, 1.0, 0.2188, 1.0, 0.25, 1.0, 0.25, 1.0, 0.2188, 1.0, 0.625, 1.0, 0.6562, 1.0, 0.6562, 1.0, 0.625, 1.0, 0.1875, 1.0, 0.2188, 1.0, 0.2188, 1.0, 0.1875, 1.0, 0.5938, 1.0, 0.625, 1.0, 0.625, 1.0, 0.5938, 1.0, 0.1562, 1.0, 0.1875, 1.0, 0.1875, 1.0, 0.1562, 1.0, 0.5625, 1.0, 0.5938, 1.0, 0.5938, 1.0, 0.5625, 1.0, 0.9688, 1.0, 1.0, 1.0, 1.0, 1.0, 0.9688, 1.0, 0.125, 1.0, 0.1562, 1.0, 0.1562, 1.0, 0.125, 1.0, 0.5312, 1.0, 0.5625, 1.0, 0.5625, 1.0, 0.5312, 1.0, 0.9375, 1.0, 0.9688, 1.0, 0.9688, 1.0, 0.9375, 1.0, 0.09375, 1.0, 0.125, 1.0, 0.125, 1.0, 0.09375, 1.0, 0.5, 1.0, 0.5312, 1.0, 0.5312, 1.0, 0.5, 1.0, 0.1875, 1.0, 0.2188, 1.0, 0.2188, 1.0, 0.1875, 1.0, 0.5625, 1.0, 0.5938, 1.0, 0.5938, 1.0, 0.5625, 1.0, 0.9688, 1.0, 1.0, 1.0, 1.0, 1.0, 0.9688, 1.0, 0.125, 1.0, 0.1562, 1.0, 0.1562, 1.0, 0.125, 1.0, 0.5312, 1.0, 0.5625, 1.0, 0.5625, 1.0, 0.5312, 1.0, 0.9375, 1.0, 0.9688, 1.0, 0.9688, 1.0, 0.9375, 1.0, 0.09375, 1.0, 0.125, 1.0, 0.125, 1.0, 0.09375, 1.0, 0.5, 1.0, 0.5312, 1.0, 0.5312, 1.0, 0.5, 1.0, 0.9062, 1.0, 0.9375, 1.0, 0.9375, 1.0, 0.9062, 1.0, 0.0625, 1.0, 0.09375, 1.0, 0.09375, 1.0, 0.0625, 1.0, 0.4688, 1.0, 0.5, 1.0, 0.5, 1.0, 0.4688, 1.0, 0.875, 1.0, 0.9062, 1.0, 0.9062, 1.0, 0.875, 1.0, 0.03125, 1.0, 0.0625, 1.0, 0.0625, 1.0, 0.03125, 1.0, 0.4375, 1.0, 0.4688, 1.0, 0.4688, 1.0, 0.4375, 1.0, 0.8438, 1.0, 0.875, 1.0, 0.875, 1.0, 0.8438, 1.0, 0.0, 1.0, 0.03125, 1.0, 0.03125, 1.0, 0.0, 1.0, 0.4062, 1.0, 0.4375, 1.0, 0.4375, 1.0, 0.4062, 1.0, 0.8125, 1.0, 0.8438, 1.0, 0.8438, 1.0, 0.8125, 1.0, 0.375, 1.0, 0.4062, 1.0, 0.4062, 1.0, 0.375, 1.0, 0.7812, 1.0, 0.8125, 1.0, 0.8125, 1.0, 0.7812, 1.0, 0.3438, 1.0, 0.375, 1.0, 0.375, 1.0, 0.3438, 1.0, 0.75, 1.0, 0.7812, 1.0, 0.7812, 1.0, 0.75, 1.0, 0.3125, 1.0, 0.3438, 1.0, 0.3438, 1.0, 0.3125, 1.0, 0.7188, 1.0, 0.75, 1.0, 0.75, 1.0, 0.7188, 1.0, 0.2812, 1.0, 0.3125, 1.0, 0.3125, 1.0, 0.2812, 1.0, 0.6875, 1.0, 0.7188, 1.0, 0.7188, 1.0, 0.6875, 1.0, 0.25, 1.0, 0.2812, 1.0, 0.2812, 1.0, 0.25, 1.0, 0.6562, 1.0, 0.6875, 1.0, 0.6875, 1.0, 0.6562, 1.0, 0.2188, 1.0, 0.25, 1.0, 0.25, 1.0, 0.2188, 1.0, 0.625, 1.0, 0.6562, 1.0, 0.6562, 1.0, 0.625, 1.0, 0.1875, 1.0, 0.2188, 1.0, 0.2188, 1.0, 0.1875, 1.0, 0.5938, 1.0, 0.625, 1.0, 0.625, 1.0, 0.5938, 1.0, 0.625, 1.0, 0.6562, 1.0, 0.6562, 1.0, 0.625, 1.0, 0.5938, 1.0, 0.625, 1.0, 0.625, 1.0, 0.5938, 1.0, 0.1562, 1.0, 0.1875, 1.0, 0.1875, 1.0, 0.1562, 1.0, 0.5625, 1.0, 0.5938, 1.0, 0.5938, 1.0, 0.5625, 1.0, 0.9688, 1.0, 1.0, 1.0, 1.0, 1.0, 0.9688, 1.0, 0.125, 1.0, 0.1562, 1.0, 0.1562, 1.0, 0.125, 1.0, 0.5312, 1.0, 0.5625, 1.0, 0.5625, 1.0, 0.5312, 1.0, 0.9375, 1.0, 0.9688, 1.0, 0.9688, 1.0, 0.9375, 1.0, 0.09375, 1.0, 0.125, 1.0, 0.125, 1.0, 0.09375, 1.0, 0.5, 1.0, 0.5312, 1.0, 0.5312, 1.0, 0.5, 1.0, 0.9062, 1.0, 0.9375, 1.0, 0.9375, 1.0, 0.9062, 1.0, 0.0625, 1.0, 0.09375, 1.0, 0.09375, 1.0, 0.0625, 1.0, 0.4688, 1.0, 0.5, 1.0, 0.5, 1.0, 0.4688, 1.0, 0.875, 1.0, 0.9062, 1.0, 0.9062, 1.0, 0.875, 1.0, 0.03125, 1.0, 0.0625, 1.0, 0.0625, 1.0, 0.03125, 1.0, 0.4375, 1.0, 0.4688, 1.0, 0.4688, 1.0, 0.4375, 1.0, 0.8438, 1.0, 0.875, 1.0, 0.875, 1.0, 0.8438, 1.0, 0.0, 1.0, 0.03125, 1.0, 0.03125, 1.0, 0.0, 1.0, 0.4062, 1.0, 0.4375, 1.0, 0.4375, 1.0, 0.4062, 1.0, 0.8125, 1.0, 0.8438, 1.0, 0.8438, 1.0, 0.8125, 1.0, 0.375, 1.0, 0.4062, 1.0, 0.4062, 1.0, 0.375, 1.0, 0.7812, 1.0, 0.8125, 1.0, 0.8125, 1.0, 0.7812, 1.0, 0.3438, 1.0, 0.375, 1.0, 0.375, 1.0, 0.3438, 1.0, 0.75, 1.0, 0.7812, 1.0, 0.7812, 1.0, 0.75, 1.0, 0.3125, 1.0, 0.3438, 1.0, 0.3438, 1.0, 0.3125, 1.0, 0.7188, 1.0, 0.75, 1.0, 0.75, 1.0, 0.7188, 1.0, 0.2812, 1.0, 0.3125, 1.0, 0.3125, 1.0, 0.2812, 1.0, 0.6875, 1.0, 0.7188, 1.0, 0.7188, 1.0, 0.6875, 1.0, 0.25, 1.0, 0.2812, 1.0, 0.2812, 1.0, 0.25, 1.0, 0.6562, 1.0, 0.6875, 1.0, 0.6875, 1.0, 0.6562, 1.0, 0.2188, 1.0, 0.25, 1.0, 0.25, 1.0, 0.2188, 1.0, 0.625, 1.0, 0.6562, 1.0, 0.6562, 1.0, 0.625, 1.0, 0.0, 1.0, 0.03125, 1.0, 0.03125, 1.0, 0.0, 1.0, 0.1875, 1.0, 0.2188, 1.0, 0.2188, 1.0, 0.1875, 1.0, 0.5938, 1.0, 0.625, 1.0, 0.625, 1.0, 0.5938, 1.0, 0.1562, 1.0, 0.1875, 1.0, 0.1875, 1.0, 0.1562, 1.0, 0.5625, 1.0, 0.5938, 1.0, 0.5938, 1.0, 0.5625, 1.0, 0.9688, 1.0, 1.0, 1.0, 1.0, 1.0, 0.9688, 1.0, 0.125, 1.0, 0.1562, 1.0, 0.1562, 1.0, 0.125, 1.0, 0.5312, 1.0, 0.5625, 1.0, 0.5625, 1.0, 0.5312, 1.0, 0.9375, 1.0, 0.9688, 1.0, 0.9688, 1.0, 0.9375, 1.0, 0.09375, 1.0, 0.125, 1.0, 0.125, 1.0, 0.09375, 1.0, 0.5, 1.0, 0.5312, 1.0, 0.5312, 1.0, 0.5, 1.0, 0.9062, 1.0, 0.9375, 1.0, 0.9375, 1.0, 0.9062, 1.0, 0.0625, 1.0, 0.09375, 1.0, 0.09375, 1.0, 0.0625, 1.0, 0.4688, 1.0, 0.5, 1.0, 0.5, 1.0, 0.4688, 1.0, 0.875, 1.0, 0.9062, 1.0, 0.9062, 1.0, 0.875, 1.0, 0.03125, 1.0, 0.0625, 1.0, 0.0625, 1.0, 0.03125, 1.0, 0.4375, 1.0, 0.4688, 1.0, 0.4688, 1.0, 0.4375, 1.0, 0.8438, 1.0, 0.875, 1.0, 0.875, 1.0, 0.8438, 1.0, 0.0, 1.0, 0.03125, 1.0, 0.03125, 1.0, 0.0, 1.0, 0.4062, 1.0, 0.4375, 1.0, 0.4375, 1.0, 0.4062, 1.0, 0.8125, 1.0, 0.8438, 1.0, 0.8438, 1.0, 0.8125, 1.0, 0.375, 1.0, 0.4062, 1.0, 0.4062, 1.0, 0.375, 1.0, 0.7812, 1.0, 0.8125, 1.0, 0.8125, 1.0, 0.7812, 1.0, 0.3438, 1.0, 0.375, 1.0, 0.375, 1.0, 0.3438, 1.0, 0.75, 1.0, 0.7812, 1.0, 0.7812, 1.0, 0.75, 1.0, 0.3125, 1.0, 0.3438, 1.0, 0.3438, 1.0, 0.3125, 1.0, 0.7188, 1.0, 0.75, 1.0, 0.75, 1.0, 0.7188, 1.0, 0.2812, 1.0, 0.3125, 1.0, 0.3125, 1.0, 0.2812, 1.0, 0.6875, 1.0, 0.7188, 1.0, 0.7188, 1.0, 0.6875, 1.0, 0.25, 1.0, 0.2812, 1.0, 0.2812, 1.0, 0.25, 1.0, 0.6562, 1.0, 0.6875, 1.0, 0.6875, 1.0, 0.6562, 1.0, 0.2188, 1.0, 0.25, 1.0, 0.25, 1.0, 0.2188, 1.0, 0.2812, 1.0, 0.3125, 1.0, 0.3125, 1.0, 0.2812, 1.0, 0.4062, 1.0, 0.4375, 1.0, 0.4375, 1.0, 0.4062, 1.0, 0.8125, 1.0, 0.8438, 1.0, 0.8438, 1.0, 0.8125, 1.0, 0.375, 1.0, 0.4062, 1.0, 0.4062, 1.0, 0.375, 1.0, 0.7812, 1.0, 0.8125, 1.0, 0.8125, 1.0, 0.7812, 1.0, 0.3438, 1.0, 0.375, 1.0, 0.375, 1.0, 0.3438, 1.0, 0.75, 1.0, 0.7812, 1.0, 0.7812, 1.0, 0.75, 1.0, 0.3125, 1.0, 0.3438, 1.0, 0.3438, 1.0, 0.3125, 1.0, 0.7188, 1.0, 0.75, 1.0, 0.75, 1.0, 0.7188, 1.0, 0.2812, 1.0, 0.3125, 1.0, 0.3125, 1.0, 0.2812, 1.0, 0.6875, 1.0, 0.7188, 1.0, 0.7188, 1.0, 0.6875, 1.0, 0.25, 1.0, 0.2812, 1.0, 0.2812, 1.0, 0.25, 1.0, 0.6562, 1.0, 0.6875, 1.0, 0.6875, 1.0, 0.6562, 1.0, 0.2188, 1.0, 0.25, 1.0, 0.25, 1.0, 0.2188, 1.0, 0.625, 1.0, 0.6562, 1.0, 0.6562, 1.0, 0.625, 1.0, 0.1875, 1.0, 0.2188, 1.0, 0.2188, 1.0, 0.1875, 1.0, 0.5938, 1.0, 0.625, 1.0, 0.625, 1.0, 0.5938, 1.0, 0.1562, 1.0, 0.1875, 1.0, 0.1875, 1.0, 0.1562, 1.0, 0.5625, 1.0, 0.5938, 1.0, 0.5938, 1.0, 0.5625, 1.0, 0.9688, 1.0, 1.0, 1.0, 1.0, 1.0, 0.9688, 1.0, 0.125, 1.0, 0.1562, 1.0, 0.1562, 1.0, 0.125, 1.0, 0.5312, 1.0, 0.5625, 1.0, 0.5625, 1.0, 0.5312, 1.0, 0.9375, 1.0, 0.9688, 1.0, 0.9688, 1.0, 0.9375, 1.0, 0.09375, 1.0, 0.125, 1.0, 0.125, 1.0, 0.09375, 1.0, 0.5, 1.0, 0.5312, 1.0, 0.5312, 1.0, 0.5, 1.0, 0.9062, 1.0, 0.9375, 1.0, 0.9375, 1.0, 0.9062, 1.0, 0.0625, 1.0, 0.09375, 1.0, 0.09375, 1.0, 0.0625, 1.0, 0.4688, 1.0, 0.5, 1.0, 0.5, 1.0, 0.4688, 1.0, 0.875, 1.0, 0.9062, 1.0, 0.9062, 1.0, 0.875, 1.0, 0.03125, 1.0, 0.0625, 1.0, 0.0625, 1.0, 0.03125, 1.0, 0.4375, 1.0, 0.4688, 1.0, 0.4688, 1.0, 0.4375, 1.0, 0.8438, 1.0, 0.875, 1.0, 0.875, 1.0, 0.8438, 1.0, 0.1875, 1.0, 0.2188, 1.0, 0.2188, 1.0, 0.1875, 1.0, 0.6875, 1.0, 0.7188, 1.0, 0.7188, 1.0, 0.6875, 1.0, 0.25, 1.0, 0.2812, 1.0, 0.2812, 1.0, 0.25, 1.0, 0.6562, 1.0, 0.6875, 1.0, 0.6875, 1.0, 0.6562, 1.0, 0.2188, 1.0, 0.25, 1.0, 0.25, 1.0, 0.2188, 1.0, 0.625, 1.0, 0.6562, 1.0, 0.6562, 1.0, 0.625, 1.0, 0.1875, 1.0, 0.2188, 1.0, 0.2188, 1.0, 0.1875, 1.0, 0.5938, 1.0, 0.625, 1.0, 0.625, 1.0, 0.5938, 1.0, 0.1562, 1.0, 0.1875, 1.0, 0.1875, 1.0, 0.1562, 1.0, 0.5625, 1.0, 0.5938, 1.0, 0.5938, 1.0, 0.5625, 1.0, 0.9688, 1.0, 1.0, 1.0, 1.0, 1.0, 0.9688, 1.0, 0.125, 1.0, 0.1562, 1.0, 0.1562, 1.0, 0.125, 1.0, 0.5312, 1.0, 0.5625, 1.0, 0.5625, 1.0, 0.5312, 1.0, 0.9375, 1.0, 0.9688, 1.0, 0.9688, 1.0, 0.9375, 1.0, 0.09375, 1.0, 0.125, 1.0, 0.125, 1.0, 0.09375, 1.0, 0.5, 1.0, 0.5312, 1.0, 0.5312, 1.0, 0.5, 1.0, 0.9062, 1.0, 0.9375, 1.0, 0.9375, 1.0, 0.9062, 1.0, 0.0625, 1.0, 0.09375, 1.0, 0.09375, 1.0, 0.0625, 1.0, 0.4688, 1.0, 0.5, 1.0, 0.5, 1.0, 0.4688, 1.0, 0.875, 1.0, 0.9062, 1.0, 0.9062, 1.0, 0.875, 1.0, 0.03125, 1.0, 0.0625, 1.0, 0.0625, 1.0, 0.03125, 1.0, 0.4375, 1.0, 0.4688, 1.0, 0.4688, 1.0, 0.4375, 1.0, 0.8438, 1.0, 0.875, 1.0, 0.875, 1.0, 0.8438, 1.0, 0.0, 1.0, 0.03125, 1.0, 0.03125, 1.0, 0.0, 1.0, 0.4062, 1.0, 0.4375, 1.0, 0.4375, 1.0, 0.4062, 1.0, 0.8125, 1.0, 0.8438, 1.0, 0.8438, 1.0, 0.8125, 1.0, 0.375, 1.0, 0.4062, 1.0, 0.4062, 1.0, 0.375, 1.0, 0.7812, 1.0, 0.8125, 1.0, 0.8125, 1.0, 0.7812, 1.0, 0.3438, 1.0, 0.375, 1.0, 0.375, 1.0, 0.3438, 1.0, 0.75, 1.0, 0.7812, 1.0, 0.7812, 1.0, 0.75, 1.0, 0.3125, 1.0, 0.3438, 1.0, 0.3438, 1.0, 0.3125, 1.0, 0.7188, 1.0, 0.75, 1.0, 0.75, 1.0, 0.7188, 1.0, 0.1562, 1.0, 0.1875, 1.0, 0.1875, 1.0, 0.1562, 1.0, 0.5938, 1.0, 0.625, 1.0, 0.625, 1.0, 0.5938, 1.0, 0.1562, 1.0, 0.1875, 1.0, 0.1875, 1.0, 0.1562, 1.0, 0.5625, 1.0, 0.5938, 1.0, 0.5938, 1.0, 0.5625, 1.0, 0.9688, 1.0, 1.0, 1.0, 1.0, 1.0, 0.9688, 1.0, 0.125, 1.0, 0.1562, 1.0, 0.1562, 1.0, 0.125, 1.0, 0.5312, 1.0, 0.5625, 1.0, 0.5625, 1.0, 0.5312, 1.0, 0.9375, 1.0, 0.9688, 1.0, 0.9688, 1.0, 0.9375, 1.0, 0.09375, 1.0, 0.125, 1.0, 0.125, 1.0, 0.09375, 1.0, 0.5, 1.0, 0.5312, 1.0, 0.5312, 1.0, 0.5, 1.0, 0.9062, 1.0, 0.9375, 1.0, 0.9375, 1.0, 0.9062, 1.0, 0.0625, 1.0, 0.09375, 1.0, 0.09375, 1.0, 0.0625, 1.0, 0.4688, 1.0, 0.5, 1.0, 0.5, 1.0, 0.4688, 1.0, 0.875, 1.0, 0.9062, 1.0, 0.9062, 1.0, 0.875, 1.0, 0.03125, 1.0, 0.0625, 1.0, 0.0625, 1.0, 0.03125, 1.0, 0.4375, 1.0, 0.4688, 1.0, 0.4688, 1.0, 0.4375, 1.0, 0.8438, 1.0, 0.875, 1.0, 0.875, 1.0, 0.8438, 1.0, 0.0, 1.0, 0.03125, 1.0, 0.03125, 1.0, 0.0, 1.0, 0.4062, 1.0, 0.4375, 1.0, 0.4375, 1.0, 0.4062, 1.0, 0.8125, 1.0, 0.8438, 1.0, 0.8438, 1.0, 0.8125, 1.0, 0.375, 1.0, 0.4062, 1.0, 0.4062, 1.0, 0.375, 1.0, 0.7812, 1.0, 0.8125, 1.0, 0.8125, 1.0, 0.7812, 1.0, 0.3438, 1.0, 0.375, 1.0, 0.375, 1.0, 0.3438, 1.0, 0.75, 1.0, 0.7812, 1.0, 0.7812, 1.0, 0.75, 1.0, 0.3125, 1.0, 0.3438, 1.0, 0.3438, 1.0, 0.3125, 1.0, 0.7188, 1.0, 0.75, 1.0, 0.75, 1.0, 0.7188, 1.0, 0.2812, 1.0, 0.3125, 1.0, 0.3125, 1.0, 0.2812, 1.0, 0.6875, 1.0, 0.7188, 1.0, 0.7188, 1.0, 0.6875, 1.0, 0.25, 1.0, 0.2812, 1.0, 0.2812, 1.0, 0.25, 1.0, 0.6562, 1.0, 0.6875, 1.0, 0.6875, 1.0, 0.6562, 1.0, 0.2188, 1.0, 0.25, 1.0, 0.25, 1.0, 0.2188, 1.0, 0.625, 1.0, 0.6562, 1.0, 0.6562, 1.0, 0.625, 1.0, 0.0625, 1.0, 0.09375, 1.0, 0.09375, 1.0, 0.0625, 1.0, 0.5625, 1.0, 0.5938, 1.0, 0.5938, 1.0, 0.5625, 1.0, 0.9688, 1.0, 1.0, 1.0, 1.0, 1.0, 0.9688, 1.0, 0.125, 1.0, 0.1562, 1.0, 0.1562, 1.0, 0.125, 1.0, 0.5312, 1.0, 0.5625, 1.0, 0.5625, 1.0, 0.5312, 1.0, 0.9375, 1.0, 0.9688, 1.0, 0.9688, 1.0, 0.9375, 1.0, 0.09375, 1.0, 0.125, 1.0, 0.125, 1.0, 0.09375, 1.0, 0.5, 1.0, 0.5312, 1.0, 0.5312, 1.0, 0.5, 1.0, 0.9062, 1.0, 0.9375, 1.0, 0.9375, 1.0, 0.9062, 1.0, 0.0625, 1.0, 0.09375, 1.0, 0.09375, 1.0, 0.0625, 1.0, 0.4688, 1.0, 0.5, 1.0, 0.5, 1.0, 0.4688, 1.0, 0.875, 1.0, 0.9062, 1.0, 0.9062, 1.0, 0.875, 1.0, 0.03125, 1.0, 0.0625, 1.0, 0.0625, 1.0, 0.03125, 1.0, 0.4375, 1.0, 0.4688, 1.0, 0.4688, 1.0, 0.4375, 1.0, 0.8438, 1.0, 0.875, 1.0, 0.875, 1.0, 0.8438, 1.0, 0.0, 1.0, 0.03125, 1.0, 0.03125, 1.0, 0.0, 1.0, 0.4062, 1.0, 0.4375, 1.0, 0.4375, 1.0, 0.4062, 1.0, 0.8125, 1.0, 0.8438, 1.0, 0.8438, 1.0, 0.8125, 1.0, 0.375, 1.0, 0.4062, 1.0, 0.4062, 1.0, 0.375, 1.0, 0.7812, 1.0, 0.8125, 1.0, 0.8125, 1.0, 0.7812, 1.0, 0.3438, 1.0, 0.375, 1.0, 0.375, 1.0, 0.3438, 1.0, 0.75, 1.0, 0.7812, 1.0, 0.7812, 1.0, 0.75, 1.0, 0.3125, 1.0, 0.3438, 1.0, 0.3438, 1.0, 0.3125, 1.0, 0.7188, 1.0, 0.75, 1.0, 0.75, 1.0, 0.7188, 1.0, 0.2812, 1.0, 0.3125, 1.0, 0.3125, 1.0, 0.2812, 1.0, 0.6875, 1.0, 0.7188, 1.0, 0.7188, 1.0, 0.6875, 1.0, 0.25, 1.0, 0.2812, 1.0, 0.2812, 1.0, 0.25, 1.0, 0.6562, 1.0, 0.6875, 1.0, 0.6875, 1.0, 0.6562, 1.0, 0.2188, 1.0, 0.25, 1.0, 0.25, 1.0, 0.2188, 1.0, 0.625, 1.0, 0.6562, 1.0, 0.6562, 1.0, 0.625, 1.0, 0.1875, 1.0, 0.2188, 1.0, 0.2188, 1.0, 0.1875, 1.0, 0.5938, 1.0, 0.625, 1.0, 0.625, 1.0, 0.5938, 1.0, 0.375, 1.0, 0.4062, 1.0, 0.4062, 1.0, 0.375, 1.0, 0.4688, 1.0, 0.5, 1.0, 0.5, 1.0, 0.4688, 1.0, 0.875, 1.0, 0.9062, 1.0, 0.9062, 1.0, 0.875, 1.0, 0.03125, 1.0, 0.0625, 1.0, 0.0625, 1.0, 0.03125, 1.0, 0.4375, 1.0, 0.4688, 1.0, 0.4688, 1.0, 0.4375, 1.0, 0.8438, 1.0, 0.875, 1.0, 0.875, 1.0, 0.8438, 1.0, 0.0, 1.0, 0.03125, 1.0, 0.03125, 1.0, 0.0, 1.0, 0.4062, 1.0, 0.4375, 1.0, 0.4375, 1.0, 0.4062, 1.0, 0.8125, 1.0, 0.8438, 1.0, 0.8438, 1.0, 0.8125, 1.0, 0.375, 1.0, 0.4062, 1.0, 0.4062, 1.0, 0.375, 1.0, 0.7812, 1.0, 0.8125, 1.0, 0.8125, 1.0, 0.7812, 1.0, 0.3438, 1.0, 0.375, 1.0, 0.375, 1.0, 0.3438, 1.0, 0.75, 1.0, 0.7812, 1.0, 0.7812, 1.0, 0.75, 1.0, 0.3125, 1.0, 0.3438, 1.0, 0.3438, 1.0, 0.3125, 1.0, 0.7188, 1.0, 0.75, 1.0, 0.75, 1.0, 0.7188, 1.0, 0.2812, 1.0, 0.3125, 1.0, 0.3125, 1.0, 0.2812, 1.0, 0.6875, 1.0, 0.7188, 1.0, 0.7188, 1.0, 0.6875, 1.0, 0.25, 1.0, 0.2812, 1.0, 0.2812, 1.0, 0.25, 1.0, 0.6562, 1.0, 0.6875, 1.0, 0.6875, 1.0, 0.6562, 1.0, 0.2188, 1.0, 0.25, 1.0, 0.25, 1.0, 0.2188, 1.0, 0.625, 1.0, 0.6562, 1.0, 0.6562, 1.0, 0.625, 1.0, 0.1875, 1.0, 0.2188, 1.0, 0.2188, 1.0, 0.1875, 1.0, 0.5938, 1.0, 0.625, 1.0, 0.625, 1.0, 0.5938, 1.0, 0.1562, 1.0, 0.1875, 1.0, 0.1875, 1.0, 0.1562, 1.0, 0.5625, 1.0, 0.5938, 1.0, 0.5938, 1.0, 0.5625, 1.0, 0.9688, 1.0, 1.0, 1.0, 1.0, 1.0, 0.9688, 1.0, 0.125, 1.0, 0.1562, 1.0, 0.1562, 1.0, 0.125, 1.0, 0.5312, 1.0, 0.5625, 1.0, 0.5625, 1.0, 0.5312, 1.0, 0.9375, 1.0, 0.9688, 1.0, 0.9688, 1.0, 0.9375, 1.0, 0.09375, 1.0, 0.125, 1.0, 0.125, 1.0, 0.09375, 1.0, 0.5, 1.0, 0.5312, 1.0, 0.5312, 1.0, 0.5, 1.0, 0.9062, 1.0, 0.9375, 1.0, 0.9375, 1.0, 0.9062, 1.0, 0.2812, 1.0, 0.3125, 1.0, 0.3125, 1.0, 0.2812, 1.0, 0.7812, 1.0, 0.8125, 1.0, 0.8125, 1.0, 0.7812, 1.0, 0.3438, 1.0, 0.375, 1.0, 0.375, 1.0, 0.3438, 1.0, 0.75, 1.0, 0.7812, 1.0, 0.7812, 1.0, 0.75, 1.0, 0.3125, 1.0, 0.3438, 1.0, 0.3438, 1.0, 0.3125, 1.0, 0.7188, 1.0, 0.75, 1.0, 0.75, 1.0, 0.7188, 1.0, 0.2812, 1.0, 0.3125, 1.0, 0.3125, 1.0, 0.2812, 1.0, 0.6875, 1.0, 0.7188, 1.0, 0.7188, 1.0, 0.6875, 1.0, 0.25, 1.0, 0.2812, 1.0, 0.2812, 1.0, 0.25, 1.0, 0.6562, 1.0, 0.6875, 1.0, 0.6875, 1.0, 0.6562, 1.0, 0.2188, 1.0, 0.25, 1.0, 0.25, 1.0, 0.2188, 1.0, 0.625, 1.0, 0.6562, 1.0, 0.6562, 1.0, 0.625, 1.0, 0.1875, 1.0, 0.2188, 1.0, 0.2188, 1.0, 0.1875, 1.0, 0.5938, 1.0, 0.625, 1.0, 0.625, 1.0, 0.5938, 1.0, 0.1562, 1.0, 0.1875, 1.0, 0.1875, 1.0, 0.1562, 1.0, 0.5625, 1.0, 0.5938, 1.0, 0.5938, 1.0, 0.5625, 1.0, 0.9688, 1.0, 1.0, 1.0, 1.0, 1.0, 0.9688, 1.0, 0.125, 1.0, 0.1562, 1.0, 0.1562, 1.0, 0.125, 1.0, 0.5312, 1.0, 0.5625, 1.0, 0.5625, 1.0, 0.5312, 1.0, 0.9375, 1.0, 0.9688, 1.0, 0.9688, 1.0, 0.9375, 1.0, 0.09375, 1.0, 0.125, 1.0, 0.125, 1.0, 0.09375, 1.0, 0.5, 1.0, 0.5312, 1.0, 0.5312, 1.0, 0.5, 1.0, 0.9062, 1.0, 0.9375, 1.0, 0.9375, 1.0, 0.9062, 1.0, 0.0625, 1.0, 0.09375, 1.0, 0.09375, 1.0, 0.0625, 1.0, 0.4688, 1.0, 0.5, 1.0, 0.5, 1.0, 0.4688, 1.0, 0.875, 1.0, 0.9062, 1.0, 0.9062, 1.0, 0.875, 1.0, 0.03125, 1.0, 0.0625, 1.0, 0.0625, 1.0, 0.03125, 1.0, 0.4375, 1.0, 0.4688, 1.0, 0.4688, 1.0, 0.4375, 1.0, 0.8438, 1.0, 0.875, 1.0, 0.875, 1.0, 0.8438, 1.0, 0.0, 1.0, 0.03125, 1.0, 0.03125, 1.0, 0.0, 1.0, 0.4062, 1.0, 0.4375, 1.0, 0.4375, 1.0, 0.4062, 1.0, 0.8125, 1.0, 0.8438, 1.0, 0.8438, 1.0, 0.8125, 1.0, 0.4375, 1.0, 0.4688, 1.0, 0.4688, 1.0, 0.4375, 1.0, 0.6875, 1.0, 0.7188, 1.0, 0.7188, 1.0, 0.6875, 1.0, 0.25, 1.0, 0.2812, 1.0, 0.2812, 1.0, 0.25, 1.0, 0.6562, 1.0, 0.6875, 1.0, 0.6875, 1.0, 0.6562, 1.0, 0.2188, 1.0, 0.25, 1.0, 0.25, 1.0, 0.2188, 1.0, 0.625, 1.0, 0.6562, 1.0, 0.6562, 1.0, 0.625, 1.0, 0.1875, 1.0, 0.2188, 1.0, 0.2188, 1.0, 0.1875, 1.0, 0.5938, 1.0, 0.625, 1.0, 0.625, 1.0, 0.5938, 1.0, 0.1562, 1.0, 0.1875, 1.0, 0.1875, 1.0, 0.1562, 1.0, 0.5625, 1.0, 0.5938, 1.0, 0.5938, 1.0, 0.5625, 1.0, 0.9688, 1.0, 1.0, 1.0, 1.0, 1.0, 0.9688, 1.0, 0.125, 1.0, 0.1562, 1.0, 0.1562, 1.0, 0.125, 1.0, 0.5312, 1.0, 0.5625, 1.0, 0.5625, 1.0, 0.5312, 1.0, 0.9375, 1.0, 0.9688, 1.0, 0.9688, 1.0, 0.9375, 1.0, 0.09375, 1.0, 0.125, 1.0, 0.125, 1.0, 0.09375, 1.0, 0.5, 1.0, 0.5312, 1.0, 0.5312, 1.0, 0.5, 1.0, 0.9062, 1.0, 0.9375, 1.0, 0.9375, 1.0, 0.9062, 1.0, 0.0625, 1.0, 0.09375, 1.0, 0.09375, 1.0, 0.0625, 1.0, 0.4688, 1.0, 0.5, 1.0, 0.5, 1.0, 0.4688, 1.0, 0.875, 1.0, 0.9062, 1.0, 0.9062, 1.0, 0.875, 1.0, 0.03125, 1.0, 0.0625, 1.0, 0.0625, 1.0, 0.03125, 1.0, 0.4375, 1.0, 0.4688, 1.0, 0.4688, 1.0, 0.4375, 1.0, 0.8438, 1.0, 0.875, 1.0, 0.875, 1.0, 0.8438, 1.0, 0.0, 1.0, 0.03125, 1.0, 0.03125, 1.0, 0.0, 1.0, 0.4062, 1.0, 0.4375, 1.0, 0.4375, 1.0, 0.4062, 1.0, 0.8125, 1.0, 0.8438, 1.0, 0.8438, 1.0, 0.8125, 1.0, 0.375, 1.0, 0.4062, 1.0, 0.4062, 1.0, 0.375, 1.0, 0.7812, 1.0, 0.8125, 1.0, 0.8125, 1.0, 0.7812, 1.0, 0.3438, 1.0, 0.375, 1.0, 0.375, 1.0, 0.3438, 1.0, 0.75, 1.0, 0.7812, 1.0, 0.7812, 1.0, 0.75, 1.0, 0.3125, 1.0, 0.3438, 1.0, 0.3438, 1.0, 0.3125, 1.0, 0.7188, 1.0, 0.75, 1.0, 0.75, 1.0, 0.7188, 1.0, 0.3438, 1.0, 0.375, 1.0, 0.375, 1.0, 0.3438, 1.0, 0.8438, 1.0, 0.875, 1.0, 0.875, 1.0, 0.8438, 1.0, 0.0, 1.0, 0.03125, 1.0, 0.03125, 1.0, 0.0, 1.0, 0.4062, 1.0, 0.4375, 1.0, 0.4375, 1.0, 0.4062, 1.0, 0.8125, 1.0, 0.8438, 1.0, 0.8438, 1.0, 0.8125, 1.0, 0.375, 1.0, 0.4062, 1.0, 0.4062, 1.0, 0.375, 1.0, 0.7812, 1.0, 0.8125, 1.0, 0.8125, 1.0, 0.7812, 1.0, 0.3438, 1.0, 0.375, 1.0, 0.375, 1.0, 0.3438, 1.0, 0.75, 1.0, 0.7812, 1.0, 0.7812, 1.0, 0.75, 1.0, 0.3125, 1.0, 0.3438, 1.0, 0.3438, 1.0, 0.3125, 1.0, 0.7188, 1.0, 0.75, 1.0, 0.75, 1.0, 0.7188, 1.0, 0.2812, 1.0, 0.3125, 1.0, 0.3125, 1.0, 0.2812, 1.0, 0.6875, 1.0, 0.7188, 1.0, 0.7188, 1.0, 0.6875, 1.0, 0.25, 1.0, 0.2812, 1.0, 0.2812, 1.0, 0.25, 1.0, 0.6562, 1.0, 0.6875, 1.0, 0.6875, 1.0, 0.6562, 1.0, 0.2188, 1.0, 0.25, 1.0, 0.25, 1.0, 0.2188, 1.0, 0.625, 1.0, 0.6562, 1.0, 0.6562, 1.0, 0.625, 1.0, 0.1875, 1.0, 0.2188, 1.0, 0.2188, 1.0, 0.1875, 1.0, 0.5938, 1.0, 0.625, 1.0, 0.625, 1.0, 0.5938, 1.0, 0.1562, 1.0, 0.1875, 1.0, 0.1875, 1.0, 0.1562, 1.0, 0.5625, 1.0, 0.5938, 1.0, 0.5938, 1.0, 0.5625, 1.0, 0.9688, 1.0, 1.0, 1.0, 1.0, 1.0, 0.9688, 1.0, 0.125, 1.0, 0.1562, 1.0, 0.1562, 1.0, 0.125, 1.0, 0.5312, 1.0, 0.5625, 1.0, 0.5625, 1.0, 0.5312, 1.0, 0.9375, 1.0, 0.9688, 1.0, 0.9688, 1.0, 0.9375, 1.0, 0.09375, 1.0, 0.125, 1.0, 0.125, 1.0, 0.09375, 1.0, 0.5, 1.0, 0.5312, 1.0, 0.5312, 1.0, 0.5, 1.0, 0.9062, 1.0, 0.9375, 1.0, 0.9375, 1.0, 0.9062, 1.0, 0.0625, 1.0, 0.09375, 1.0, 0.09375, 1.0, 0.0625, 1.0, 0.4688, 1.0, 0.5, 1.0, 0.5, 1.0, 0.4688, 1.0, 0.875, 1.0, 0.9062, 1.0, 0.9062, 1.0, 0.875, 1.0, 0.03125, 1.0, 0.0625, 1.0, 0.0625, 1.0, 0.03125, 1.0, 0.25, 1.0, 0.2812, 1.0, 0.2812, 1.0, 0.25, 1.0, 0.75, 1.0, 0.7812, 1.0, 0.7812, 1.0, 0.75, 1.0, 0.3125, 1.0, 0.3438, 1.0, 0.3438, 1.0, 0.3125, 1.0, 0.7188, 1.0, 0.75, 1.0, 0.75, 1.0, 0.7188, 1.0, 0.2812, 1.0, 0.3125, 1.0, 0.3125, 1.0, 0.2812, 1.0, 0.6875, 1.0, 0.7188, 1.0, 0.7188, 1.0, 0.6875, 1.0, 0.25, 1.0, 0.2812, 1.0, 0.2812, 1.0, 0.25, 1.0, 0.6562, 1.0, 0.6875, 1.0, 0.6875, 1.0, 0.6562, 1.0, 0.2188, 1.0, 0.25, 1.0, 0.25, 1.0, 0.2188, 1.0, 0.625, 1.0, 0.6562, 1.0, 0.6562, 1.0, 0.625, 1.0, 0.1875, 1.0, 0.2188, 1.0, 0.2188, 1.0, 0.1875, 1.0, 0.5938, 1.0, 0.625, 1.0, 0.625, 1.0, 0.5938, 1.0, 0.1562, 1.0, 0.1875, 1.0, 0.1875, 1.0, 0.1562, 1.0, 0.5625, 1.0, 0.5938, 1.0, 0.5938, 1.0, 0.5625, 1.0, 0.9688, 1.0, 1.0, 1.0, 1.0, 1.0, 0.9688, 1.0, 0.125, 1.0, 0.1562, 1.0, 0.1562, 1.0, 0.125, 1.0, 0.5312, 1.0, 0.5625, 1.0, 0.5625, 1.0, 0.5312, 1.0, 0.9375, 1.0, 0.9688, 1.0, 0.9688, 1.0, 0.9375, 1.0, 0.09375, 1.0, 0.125, 1.0, 0.125, 1.0, 0.09375, 1.0, 0.5, 1.0, 0.5312, 1.0, 0.5312, 1.0, 0.5, 1.0, 0.9062, 1.0, 0.9375, 1.0, 0.9375, 1.0, 0.9062, 1.0, 0.0625, 1.0, 0.09375, 1.0, 0.09375, 1.0, 0.0625, 1.0, 0.4688, 1.0, 0.5, 1.0, 0.5, 1.0, 0.4688, 1.0, 0.875, 1.0, 0.9062, 1.0, 0.9062, 1.0, 0.875, 1.0, 0.03125, 1.0, 0.0625, 1.0, 0.0625, 1.0, 0.03125, 1.0, 0.4375, 1.0, 0.4688, 1.0, 0.4688, 1.0, 0.4375, 1.0, 0.8438, 1.0, 0.875, 1.0, 0.875, 1.0, 0.8438, 1.0, 0.0, 1.0, 0.03125, 1.0, 0.03125, 1.0, 0.0, 1.0, 0.4062, 1.0, 0.4375, 1.0, 0.4375, 1.0, 0.4062, 1.0, 0.8125, 1.0, 0.8438, 1.0, 0.8438, 1.0, 0.8125, 1.0, 0.375, 1.0, 0.4062, 1.0, 0.4062, 1.0, 0.375, 1.0, 0.7812, 1.0, 0.8125, 1.0, 0.8125, 1.0, 0.7812, 1.0, 0.2968, 0.4854, 0.25, 0.49, 0.2032, 0.4854, 0.1582, 0.4717, 0.1167, 0.4496, 0.08029, 0.4197, 0.05045, 0.3833, 0.02827, 0.3418, 0.01461, 0.2968, 0.01, 0.25, 0.01461, 0.2032, 0.02827, 0.1582, 0.05045, 0.1167, 0.08029, 0.08029, 0.1167, 0.05045, 0.1582, 0.02827, 0.2032, 0.01461, 0.25, 0.01, 0.2968, 0.01461, 0.3418, 0.02827, 0.3833, 0.05045, 0.4197, 0.08029, 0.4496, 0.1167, 0.4717, 0.1582, 0.4854, 0.2032, 0.49, 0.25, 0.4854, 0.2968, 0.4717, 0.3418, 0.4496, 0.3833, 0.4197, 0.4197, 0.3833, 0.4496, 0.3418, 0.4717, 0.6562, 1.0, 0.6875, 1.0, 0.6875, 1.0, 0.6562, 1.0, 0.2188, 1.0, 0.25, 1.0, 0.25, 1.0, 0.2188, 1.0, 0.625, 1.0, 0.6562, 1.0, 0.6562, 1.0, 0.625, 1.0, 0.1875, 1.0, 0.2188, 1.0, 0.2188, 1.0, 0.1875, 1.0, 0.5938, 1.0, 0.625, 1.0, 0.625, 1.0, 0.5938, 1.0, 0.1562, 1.0, 0.1875, 1.0, 0.1875, 1.0, 0.1562, 1.0, 0.5625, 1.0, 0.5938, 1.0, 0.5938, 1.0, 0.5625, 1.0, 0.9688, 1.0, 1.0, 1.0, 1.0, 1.0, 0.9688, 1.0, 0.125, 1.0, 0.1562, 1.0, 0.1562, 1.0, 0.125, 1.0, 0.5312, 1.0, 0.5625, 1.0, 0.5625, 1.0, 0.5312, 1.0, 0.9375, 1.0, 0.9688, 1.0, 0.9688, 1.0, 0.9375, 1.0, 0.09375, 1.0, 0.125, 1.0, 0.125, 1.0, 0.09375, 1.0, 0.5, 1.0, 0.5312, 1.0, 0.5312, 1.0, 0.5, 1.0, 0.9062, 1.0, 0.9375, 1.0, 0.9375, 1.0, 0.9062, 1.0, 0.0625, 1.0, 0.09375, 1.0, 0.09375, 1.0, 0.0625, 1.0, 0.4688, 1.0, 0.5, 1.0, 0.5, 1.0, 0.4688, 1.0, 0.875, 1.0, 0.9062, 1.0, 0.9062, 1.0, 0.875, 1.0, 0.03125, 1.0, 0.0625, 1.0, 0.0625, 1.0, 0.03125, 1.0, 0.4375, 1.0, 0.4688, 1.0, 0.4688, 1.0, 0.4375, 1.0, 0.8438, 1.0, 0.875, 1.0, 0.875, 1.0, 0.8438, 1.0, 0.0, 1.0, 0.03125, 1.0, 0.03125, 1.0, 0.0, 1.0, 0.4062, 1.0, 0.4375, 1.0, 0.4375, 1.0, 0.4062, 1.0, 0.8125, 1.0, 0.8438, 1.0, 0.8438, 1.0, 0.8125, 1.0, 0.375, 1.0, 0.4062, 1.0, 0.4062, 1.0, 0.375, 1.0, 0.7812, 1.0, 0.8125, 1.0, 0.8125, 1.0, 0.7812, 1.0, 0.3438, 1.0, 0.375, 1.0, 0.375, 1.0, 0.3438, 1.0, 0.75, 1.0, 0.7812, 1.0, 0.7812, 1.0, 0.75, 1.0, 0.3125, 1.0, 0.3438, 1.0, 0.3438, 1.0, 0.3125, 1.0, 0.7188, 1.0, 0.75, 1.0, 0.75, 1.0, 0.7188, 1.0, 0.2812, 1.0, 0.3125, 1.0, 0.3125, 1.0, 0.2812, 1.0, 0.6875, 1.0, 0.7188, 1.0, 0.7188, 1.0, 0.6875, 1.0, 0.7408, 0.4419, 0.7055, 0.4384, 0.6923, 0.4531, 0.7272, 0.4566, 0.8534, 0.4111, 0.8222, 0.428, 0.826, 0.4426, 0.8569, 0.4256, 0.8807, 0.3884, 0.8534, 0.4111, 0.8569, 0.4256, 0.8838, 0.4028, 0.903, 0.3607, 0.8807, 0.3884, 0.8838, 0.4028, 0.9057, 0.3749, 0.9195, 0.3291, 0.903, 0.3607, 0.9057, 0.3749, 0.9217, 0.3431, 0.9296, 0.2949, 0.9195, 0.3291, 0.9217, 0.3431, 0.9312, 0.3087, 0.9327, 0.2592, 0.9296, 0.2949, 0.9312, 0.3087, 0.9338, 0.2728, 0.9288, 0.2236, 0.9327, 0.2592, 0.9338, 0.2728, 0.9293, 0.2369, 0.918, 0.1893, 0.9288, 0.2236, 0.9293, 0.2369, 0.9179, 0.2025, 0.9007, 0.1577, 0.918, 0.1893, 0.9179, 0.2025, 0.9, 0.1707, 0.8776, 0.13, 0.9007, 0.1577, 0.9, 0.1707, 0.8762, 0.1428, 0.8496, 0.1073, 0.8776, 0.13, 0.8762, 0.1428, 0.8474, 0.12, 0.8176, 0.09045, 0.8496, 0.1073, 0.8474, 0.12, 0.8146, 0.103, 0.7829, 0.08005, 0.8176, 0.09045, 0.8146, 0.103, 0.7792, 0.09255, 0.7469, 0.07654, 0.7829, 0.08005, 0.7792, 0.09255, 0.7424, 0.08901, 0.7109, 0.08005, 0.7469, 0.07654, 0.7424, 0.08901, 0.7056, 0.09255, 0.6763, 0.09045, 0.7109, 0.08005, 0.7056, 0.09255, 0.6702, 0.103, 0.6443, 0.1073, 0.6763, 0.09045, 0.6702, 0.103, 0.6374, 0.12, 0.6162, 0.13, 0.6443, 0.1073, 0.6374, 0.12, 0.6086, 0.1428, 0.5931, 0.1577, 0.6162, 0.13, 0.6086, 0.1428, 0.5848, 0.1707, 0.5758, 0.1893, 0.5931, 0.1577, 0.5848, 0.1707, 0.5669, 0.2025, 0.5651, 0.2236, 0.5758, 0.1893, 0.5669, 0.2025, 0.5555, 0.2369, 0.5612, 0.2592, 0.5651, 0.2236, 0.5555, 0.2369, 0.551, 0.2728, 0.5643, 0.2949, 0.5612, 0.2592, 0.551, 0.2728, 0.5536, 0.3087, 0.5743, 0.3291, 0.5643, 0.2949, 0.5536, 0.3087, 0.5631, 0.3431, 0.5908, 0.3607, 0.5743, 0.3291, 0.5631, 0.3431, 0.5791, 0.3749, 0.6131, 0.3884, 0.5908, 0.3607, 0.5791, 0.3749, 0.601, 0.4028, 0.6404, 0.4111, 0.6131, 0.3884, 0.601, 0.4028, 0.6279, 0.4256, 0.6716, 0.428, 0.6404, 0.4111, 0.6279, 0.4256, 0.6588, 0.4426, 0.7055, 0.4384, 0.6716, 0.428, 0.6588, 0.4426, 0.6923, 0.4531, 0.75, 0.4271, 0.7846, 0.4237, 0.8178, 0.4137, 0.8484, 0.3973, 0.8753, 0.3753, 0.8973, 0.3484, 0.9137, 0.3178, 0.9237, 0.2846, 0.9271, 0.25, 0.9237, 0.2154, 0.9137, 0.1822, 0.8973, 0.1516, 0.8753, 0.1247, 0.8484, 0.1027, 0.8178, 0.08633, 0.7846, 0.07625, 0.75, 0.07285, 0.7154, 0.07625, 0.6822, 0.08633, 0.6516, 0.1027, 0.6247, 0.1247, 0.6027, 0.1516, 0.5863, 0.1822, 0.5763, 0.2154, 0.5729, 0.25, 0.5763, 0.2846, 0.5863, 0.3178, 0.6027, 0.3484, 0.6247, 0.3753, 0.6516, 0.3973, 0.6822, 0.4137, 0.7154, 0.4237, 0.9137, 0.3178, 0.9237, 0.2846, 0.9237, 0.2846, 0.9137, 0.3178, 0.7925, 0.4531, 0.7576, 0.4566, 1.0, 1.0, 0.9688, 1.0, 0.7846, 0.4237, 0.75, 0.4271, 0.7531, 0.4419, 0.7883, 0.4384, 0.8178, 0.4137, 0.7846, 0.4237, 0.7883, 0.4384, 0.8222, 0.428, 0.8484, 0.3973, 0.8178, 0.4137, 0.8222, 0.428, 0.8534, 0.4111, 0.8753, 0.3753, 0.8484, 0.3973, 0.8534, 0.4111, 0.8807, 0.3884, 0.8973, 0.3484, 0.8753, 0.3753, 0.8807, 0.3884, 0.903, 0.3607, 0.9137, 0.3178, 0.8973, 0.3484, 0.903, 0.3607, 0.9195, 0.3291, 0.9237, 0.2846, 0.9137, 0.3178, 0.9195, 0.3291, 0.9296, 0.2949, 0.9271, 0.25, 0.9237, 0.2846, 0.9296, 0.2949, 0.9327, 0.2592, 0.9237, 0.2154, 0.9271, 0.25, 0.9327, 0.2592, 0.9288, 0.2236, 0.9137, 0.1822, 0.9237, 0.2154, 0.9288, 0.2236, 0.918, 0.1893, 0.8973, 0.1516, 0.9137, 0.1822, 0.918, 0.1893, 0.9007, 0.1577, 0.8753, 0.1247, 0.8973, 0.1516, 0.9007, 0.1577, 0.8776, 0.13, 0.8484, 0.1027, 0.8753, 0.1247, 0.8776, 0.13, 0.8496, 0.1073, 0.8178, 0.08633, 0.8484, 0.1027, 0.8496, 0.1073, 0.8176, 0.09045, 0.7846, 0.07625, 0.8178, 0.08633, 0.8176, 0.09045, 0.7829, 0.08005, 0.75, 0.07285, 0.7846, 0.07625, 0.7829, 0.08005, 0.7469, 0.07654, 0.7154, 0.07625, 0.75, 0.07285, 0.7469, 0.07654, 0.7109, 0.08005, 0.6822, 0.08633, 0.7154, 0.07625, 0.7109, 0.08005, 0.6763, 0.09045, 0.6516, 0.1027, 0.6822, 0.08633, 0.6763, 0.09045, 0.6443, 0.1073, 0.6247, 0.1247, 0.6516, 0.1027, 0.6443, 0.1073, 0.6162, 0.13, 0.6027, 0.1516, 0.6247, 0.1247, 0.6162, 0.13, 0.5931, 0.1577, 0.5863, 0.1822, 0.6027, 0.1516, 0.5931, 0.1577, 0.5758, 0.1893, 0.5763, 0.2154, 0.5863, 0.1822, 0.5758, 0.1893, 0.5651, 0.2236, 0.5729, 0.25, 0.5763, 0.2154, 0.5651, 0.2236, 0.5612, 0.2592, 0.5763, 0.2846, 0.5729, 0.25, 0.5612, 0.2592, 0.5643, 0.2949, 0.5863, 0.3178, 0.5763, 0.2846, 0.5643, 0.2949, 0.5743, 0.3291, 0.6027, 0.3484, 0.5863, 0.3178, 0.5743, 0.3291, 0.5908, 0.3607, 0.6247, 0.3753, 0.6027, 0.3484, 0.5908, 0.3607, 0.6131, 0.3884, 0.6516, 0.3973, 0.6247, 0.3753, 0.6131, 0.3884, 0.6404, 0.4111, 0.6822, 0.4137, 0.6516, 0.3973, 0.6404, 0.4111, 0.6716, 0.428, 0.7154, 0.4237, 0.6822, 0.4137, 0.6716, 0.428, 0.7055, 0.4384, 0.75, 0.4271, 0.7154, 0.4237, 0.7055, 0.4384, 0.7408, 0.4419, 0.7883, 0.4384, 0.7531, 0.4419, 0.7576, 0.4566, 0.7925, 0.4531, 0.7846, 0.07625, 0.75, 0.07285, 0.75, 0.07285, 0.7846, 0.07625, 0.5729, 0.25, 0.5763, 0.2846, 0.5763, 0.2846, 0.5729, 0.25, 0.8178, 0.4137, 0.8484, 0.3973, 0.8484, 0.3973, 0.8178, 0.4137, 0.8973, 0.1516, 0.8753, 0.1247, 0.8753, 0.1247, 0.8973, 0.1516, 0.6247, 0.1247, 0.6027, 0.1516, 0.6027, 0.1516, 0.6247, 0.1247, 0.6516, 0.3973, 0.6822, 0.4137, 0.6822, 0.4137, 0.6516, 0.3973, 0.9237, 0.2846, 0.9271, 0.25, 0.9271, 0.25, 0.9237, 0.2846, 0.75, 0.07285, 0.7154, 0.07625, 0.7154, 0.07625, 0.75, 0.07285, 0.5763, 0.2846, 0.5863, 0.3178, 0.5863, 0.3178, 0.5763, 0.2846, 0.8484, 0.3973, 0.8753, 0.3753, 0.8753, 0.3753, 0.8484, 0.3973, 0.8753, 0.1247, 0.8484, 0.1027, 0.8484, 0.1027, 0.8753, 0.1247, 0.6027, 0.1516, 0.5863, 0.1822, 0.5863, 0.1822, 0.6027, 0.1516, 0.6822, 0.4137, 0.7154, 0.4237, 0.7154, 0.4237, 0.6822, 0.4137, 0.9271, 0.25, 0.9237, 0.2154, 0.9237, 0.2154, 0.9271, 0.25, 0.7154, 0.07625, 0.6822, 0.08633, 0.6822, 0.08633, 0.7154, 0.07625, 0.5863, 0.3178, 0.6027, 0.3484, 0.6027, 0.3484, 0.5863, 0.3178, 0.7154, 0.4237, 0.75, 0.4271, 0.75, 0.4271, 0.7154, 0.4237, 0.8753, 0.3753, 0.8973, 0.3484, 0.8973, 0.3484, 0.8753, 0.3753, 0.8484, 0.1027, 0.8178, 0.08633, 0.8178, 0.08633, 0.8484, 0.1027, 0.5863, 0.1822, 0.5763, 0.2154, 0.5763, 0.2154, 0.5863, 0.1822, 0.75, 0.4271, 0.7846, 0.4237, 0.7846, 0.4237, 0.75, 0.4271, 0.9237, 0.2154, 0.9137, 0.1822, 0.9137, 0.1822, 0.9237, 0.2154, 0.6822, 0.08633, 0.6516, 0.1027, 0.6516, 0.1027, 0.6822, 0.08633, 0.6027, 0.3484, 0.6247, 0.3753, 0.6247, 0.3753, 0.6027, 0.3484, 0.8973, 0.3484, 0.9137, 0.3178, 0.9137, 0.3178, 0.8973, 0.3484, 0.8178, 0.08633, 0.7846, 0.07625, 0.7846, 0.07625, 0.8178, 0.08633, 0.5763, 0.2154, 0.5729, 0.25, 0.5729, 0.25, 0.5763, 0.2154, 0.7846, 0.4237, 0.8178, 0.4137, 0.8178, 0.4137, 0.7846, 0.4237, 0.9137, 0.1822, 0.8973, 0.1516, 0.8973, 0.1516, 0.9137, 0.1822, 0.6516, 0.1027, 0.6247, 0.1247, 0.6247, 0.1247, 0.6516, 0.1027, 0.6247, 0.3753, 0.6516, 0.3973, 0.6516, 0.3973, 0.6247, 0.3753])
me_cylinder.materials.append(None)
me_cylinder.update()

# ---- objects
ob_cylinder = bpy.data.objects.new('Cylinder', me_cylinder)

# ---- transforms, parenting, visibility, modifiers, constraints
ob_cylinder.location = (0.0, 0.0, 0.0)

# ---- collection membership
col_collection.objects.link(ob_cylinder)

# ---- scene / render settings (as saved in the file)
scene.frame_start = 1; scene.frame_end = 250; scene.frame_set(1)
scene.render.engine = 'BLENDER_EEVEE_NEXT'
scene.cycles.sampling_pattern = 'TABULATED_SOBOL'
scene.cycles.use_light_tree = False
scene.view_settings.view_transform = 'Filmic'
bpy.context.view_layer.update()

# ---- added for rendering (the .blend has no active camera): camera
cam_auto = bpy.data.cameras.new('AutoCamera')
cam_auto.lens = 50.0
cam_auto.sensor_width = 36.0
cam_auto.clip_end = 1000.0
ob_auto_camera = bpy.data.objects.new('AutoCamera', cam_auto)
scene.collection.objects.link(ob_auto_camera)
ob_auto_camera.location = (0.947404, -1.13887, 0.762007)
ob_auto_camera.rotation_euler = (1.09748, -7.21219e-08, 0.694738)
scene.camera = ob_auto_camera
bpy.context.view_layer.update()
